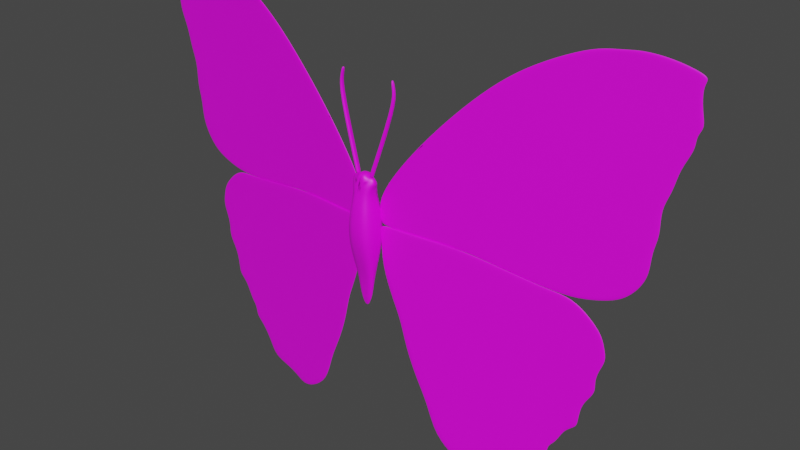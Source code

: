 # Source: Butterfly.blend  (saved by Blender 2.93.20; exported with 4.5.12 LTS)
import bpy
from mathutils import Matrix  # noqa: F401  (used for matrix-valued properties, if any)

bpy.ops.wm.read_factory_settings(use_empty=True)
scene = bpy.context.scene
scene.name = 'Scene'

# ---- collections
col_collection = bpy.data.collections.new('Collection'); scene.collection.children.link(col_collection)

# ---- images (referenced by path relative to the original .blend; pixels are not part of the script)
import os
ASSET_DIR = os.environ.get("B2B_ASSET_DIR", "")  # directory of the original .blend (textures are referenced by path, not embedded)
HERE = os.path.dirname(os.path.abspath(__file__))  # packed textures are extracted next to this script under _unpacked/

def load_image(name, relpath, width, height, colorspace="sRGB"):
    """Load a texture the original file referenced (path relative to the .blend, or extracted next to this script)."""
    p = next((c for c in (os.path.join(HERE, relpath), os.path.join(ASSET_DIR, relpath)) if relpath and os.path.exists(c)), "")
    if p:
        img = bpy.data.images.load(p, check_existing=True)
        img.name = name
    else:  # same state as the original file: an image datablock whose file is absent (Cycles renders it pink)
        img = bpy.data.images.new(name, width, height)
        img.source = "FILE"
        img.filepath = "//" + (relpath or name)
    img.colorspace_settings.name = colorspace
    return img
img_butterfly_jpg = load_image('butterfly.jpg', 'butterfly.jpg', 1024, 1024, 'sRGB')

# ---- materials (node trees are filled in below, after node groups)
mat_bf = bpy.data.materials.new('BF')
mat_bf.use_transparent_shadow = False

# ---- material node trees
mat_bf.use_nodes = True; mat_bf.node_tree.nodes.clear()
_N = mat_bf.node_tree.nodes; _L = mat_bf.node_tree.links
n0 = _N.new('ShaderNodeBsdfPrincipled'); n0.name = 'Principled BSDF'; n0.location = (10, 300)
n0.distribution = 'GGX'
n0.subsurface_method = 'BURLEY'
n0.inputs[3].default_value = 1.45
n0.inputs[27].default_value = (0.0, 0.0, 0.0, 1.0)
n0.inputs[28].default_value = 1.0
n1 = _N.new('ShaderNodeOutputMaterial'); n1.name = 'Material Output'; n1.location = (300, 300)
n2 = _N.new('ShaderNodeTexImage'); n2.name = 'Image Texture'; n2.location = (-280, 280)
n2.image = img_butterfly_jpg
_L.new(n0.outputs[0], n1.inputs[0])
_L.new(n2.outputs[0], n0.inputs[0])
n1.is_active_output = True

# ---- world
world_world = bpy.data.worlds.new('World'); scene.world = world_world
world_world.use_nodes = True; world_world.node_tree.nodes.clear()
_N = world_world.node_tree.nodes; _L = world_world.node_tree.links
n0 = _N.new('ShaderNodeOutputWorld'); n0.name = 'World Output'; n0.location = (300, 300)
n1 = _N.new('ShaderNodeBackground'); n1.name = 'Background'; n1.location = (10, 300)
n1.inputs[0].default_value = (0.05088, 0.05088, 0.05088, 1.0)
_L.new(n1.outputs[0], n0.inputs[0])
n0.is_active_output = True
world_world.color = (0.05088, 0.05088, 0.05088)
world_world.use_sun_shadow = False
world_world.sun_shadow_jitter_overblur = 0.0

# ---- meshes
me_plane = bpy.data.meshes.new('Plane')
me_plane.from_pydata([(-0.07419, 0.2813, -0.08669), (-0.09209, 0.3817, -0.08854), (-0.1977, 0.5667, -0.1011), (-0.4175, 0.85, -0.1275), (-0.683, 1.136, -0.1598), (-0.9477, 1.385, -0.192), (-1.193, 1.563, -0.2222), (-1.477, 1.704, -0.2572), (-1.671, 1.776, -0.2813), (-1.838, 1.788, -0.3023), (-1.937, 1.806, -0.3146), (-2.129, 1.791, -0.3388), (-2.333, 1.73, -0.3647), (-2.348, 1.696, -0.3667), (-2.317, 1.649, -0.363), (-2.335, 1.5, -0.3658), (-2.364, 1.401, -0.3699), (-2.314, 1.345, -0.3639), (-2.326, 1.255, -0.3657), (-2.243, 1.11, -0.3558), (-2.218, 0.9429, -0.3534), (-2.154, 0.8206, -0.3458), (-2.176, 0.6275, -0.3494), (-2.132, 0.5154, -0.3443), (-2.135, 0.3369, -0.3454), (-2.08, 0.2285, -0.3389), (-2.033, 0.1659, -0.3333), (-1.953, 0.09164, -0.3235), (-1.801, 0.04007, -0.3046), (-1.614, 0.004253, -0.2813), (-1.394, 0.02037, -0.2535), (-0.9589, 0.09135, -0.1986), (-0.8191, 0.1137, -0.181), (-0.6212, 0.1214, -0.1561), (-0.3739, 0.116, -0.125), (-0.2374, 0.126, -0.1078), (-0.143, 0.1386, -0.09591), (-0.07317, 0.1506, -0.08709), (-0.2206, 0.2994, -0.105), (-0.2718, 0.4454, -0.1109), (-0.3797, 0.6311, -0.1237), (-0.5585, 0.8625, -0.1452), (-0.7814, 1.12, -0.1722), (-1.023, 1.344, -0.2017), (-1.274, 1.529, -0.2324), (-1.494, 1.655, -0.2596), (-1.695, 1.727, -0.2846), (-1.794, 1.768, -0.2968), (-1.896, 1.755, -0.3097), (-2.055, 1.736, -0.3298), (-2.181, 1.714, -0.3457), (-2.266, 1.671, -0.3565), (-2.282, 1.58, -0.3589), (-2.287, 1.483, -0.3599), (-2.301, 1.41, -0.362), (-2.295, 1.36, -0.3614), (-2.237, 1.265, -0.3545), (-2.206, 1.139, -0.3511), (-2.134, 0.9992, -0.3426), (-2.113, 0.8273, -0.3406), (-2.063, 0.6868, -0.3349), (-2.057, 0.5077, -0.335), (-2.013, 0.3789, -0.3298), (-1.984, 0.2602, -0.3267), (-1.923, 0.1694, -0.3194), (-1.832, 0.1113, -0.3082), (-1.774, 0.07146, -0.3011), (-1.651, 0.07038, -0.2856), (-1.355, 0.08423, -0.2484), (-1.133, 0.1119, -0.2204), (-0.8489, 0.1552, -0.1845), (-0.6387, 0.1607, -0.1581), (-0.4386, 0.1585, -0.133), (-0.2891, 0.1443, -0.1142), (-0.271, 0.1652, -0.1119), (-0.2354, 0.2309, -0.1071), (-1.797, 1.707, -0.2974), (-1.602, 1.633, -0.2732), (-1.408, 1.517, -0.2493), (-1.17, 1.34, -0.2202), (-0.9568, 1.126, -0.1942), (-0.7454, 0.8839, -0.1686), (-0.5883, 0.6608, -0.1498), (-0.481, 0.4815, -0.137), (-0.4333, 0.3388, -0.1316), (-0.4301, 0.2616, -0.1315), (-0.4436, 0.1912, -0.1335), (-1.966, 1.695, -0.3187), (-1.786, 1.626, -0.2964), (-1.616, 1.519, -0.2754), (-1.394, 1.351, -0.2483), (-1.208, 1.148, -0.2256), (-1.013, 0.9173, -0.2021), (-0.8757, 0.6993, -0.1857), (-0.7669, 0.5181, -0.1728), (-0.7128, 0.3708, -0.1666), (-0.6842, 0.2806, -0.1633), (-0.6622, 0.1998, -0.1609), (-2.108, 1.672, -0.3367), (-1.949, 1.614, -0.3169), (-1.813, 1.507, -0.3002), (-1.613, 1.353, -0.2757), (-1.458, 1.154, -0.257), (-1.28, 0.9375, -0.2355), (-1.163, 0.715, -0.2217), (-1.05, 0.5344, -0.2082), (-0.9874, 0.378, -0.201), (-0.9364, 0.2811, -0.195), (-0.8819, 0.1967, -0.1885), (-2.199, 1.615, -0.3483), (-2.077, 1.568, -0.3332), (-1.967, 1.444, -0.3198), (-1.811, 1.307, -0.3008), (-1.685, 1.096, -0.2858), (-1.554, 0.9101, -0.2701), (-1.456, 0.674, -0.2588), (-1.368, 0.5099, -0.2484), (-1.305, 0.3442, -0.2411), (-1.248, 0.2479, -0.2342), (-1.177, 0.1684, -0.2258), (-2.231, 1.527, -0.3526), (-2.144, 1.468, -0.342), (-2.06, 1.345, -0.332), (-1.943, 1.211, -0.3177), (-1.851, 1.008, -0.307), (-1.755, 0.8417, -0.2956), (-1.683, 0.6163, -0.2875), (-1.611, 0.4643, -0.279), (-1.555, 0.3089, -0.2727), (-1.49, 0.2121, -0.2649), (-1.412, 0.1425, -0.2553), (-2.257, 1.432, -0.3564), (-2.186, 1.348, -0.3478), (-2.147, 1.225, -0.3433), (-2.059, 1.084, -0.3328), (-2.02, 0.9027, -0.3287), (-1.952, 0.7465, -0.3207), (-1.929, 0.5519, -0.3186), (-1.872, 0.4094, -0.3121), (-1.838, 0.2765, -0.3083), (-1.777, 0.1845, -0.301), (-1.694, 0.1219, -0.2909), (-0.1848, 0.1473, -0.08964), (-0.3112, 0.138, -0.1056), (-0.493, 0.1382, -0.1284), (-0.7771, 0.1343, -0.1641), (-1.16, 0.07199, -0.2125), (-1.444, 0.02818, -0.2483), (-1.628, 0.01718, -0.2715), (-1.765, -0.09238, -0.2892), (-1.859, -0.1999, -0.3014), (-1.885, -0.2989, -0.305), (-1.911, -0.3979, -0.3087), (-1.861, -0.4982, -0.3028), (-1.841, -0.5942, -0.3007), (-1.857, -0.6786, -0.3031), (-1.79, -0.7727, -0.295), (-1.754, -0.8568, -0.2908), (-1.744, -0.9802, -0.29), (-1.734, -1.029, -0.289), (-1.644, -1.084, -0.2779), (-1.585, -1.23, -0.2711), (-1.521, -1.278, -0.2632), (-1.434, -1.421, -0.2529), (-1.335, -1.57, -0.2411), (-1.291, -1.685, -0.2359), (-1.101, -1.702, -0.2121), (-0.976, -1.741, -0.1966), (-0.8982, -1.787, -0.187), (-0.776, -1.746, -0.1715), (-0.576, -1.581, -0.1457), (-0.5005, -1.292, -0.1351), (-0.4085, -1.112, -0.1228), (-0.3091, -0.8495, -0.1093), (-0.2654, -0.6239, -0.1029), (-0.1981, -0.4716, -0.0938), (-0.12, -0.2418, -0.08306), (-0.1037, -0.08553, -0.08038), (-0.0984, 0.05012, -0.07918), (-0.07649, 0.1499, -0.07603), (-0.2621, 0.047, -0.09976), (-0.3976, 0.06354, -0.1167), (-0.5856, 0.05104, -0.1404), (-0.854, 0.01156, -0.1743), (-1.189, -0.0376, -0.2166), (-1.428, -0.05506, -0.2466), (-1.6, -0.06685, -0.2682), (-1.727, -0.1263, -0.2845), (-1.817, -0.2344, -0.2962), (-1.852, -0.2854, -0.3009), (-1.827, -0.3566, -0.298), (-1.787, -0.471, -0.2934), (-1.769, -0.5785, -0.2916), (-1.758, -0.6783, -0.2906), (-1.706, -0.7556, -0.2844), (-1.67, -0.8423, -0.2802), (-1.662, -0.9286, -0.2795), (-1.65, -0.9725, -0.2782), (-1.603, -1.01, -0.2725), (-1.578, -1.12, -0.2698), (-1.517, -1.199, -0.2624), (-1.439, -1.34, -0.2532), (-1.319, -1.406, -0.2384), (-1.178, -1.533, -0.2211), (-1.048, -1.581, -0.205), (-0.9292, -1.63, -0.1903), (-0.8176, -1.627, -0.1763), (-0.7244, -1.576, -0.1643), (-0.6641, -1.543, -0.1566), (-0.6093, -1.428, -0.1493), (-0.4918, -1.145, -0.1334), (-0.4113, -0.9342, -0.1224), (-0.3189, -0.6592, -0.1097), (-0.2566, -0.4486, -0.1011), (-0.2037, -0.2418, -0.09358), (-0.1515, -0.0934, -0.08642), (-0.1646, -0.06488, -0.08796), (-0.2101, 0.001539, -0.09341), (-1.794, -0.3107, -0.2936), (-1.727, -0.2153, -0.2849), (-1.608, -0.1511, -0.2696), (-1.45, -0.1389, -0.2498), (-1.256, -0.1662, -0.2255), (-0.9603, -0.1401, -0.1882), (-0.6893, -0.1269, -0.1541), (-0.4974, -0.1209, -0.13), (-0.3605, -0.1467, -0.1129), (-0.2925, -0.1823, -0.1045), (-0.2339, -0.2312, -0.09733), (-1.76, -0.4277, -0.2899), (-1.724, -0.345, -0.285), (-1.639, -0.2943, -0.2741), (-1.491, -0.265, -0.2554), (-1.33, -0.3163, -0.2354), (-1.11, -0.3589, -0.2079), (-0.8409, -0.3712, -0.1742), (-0.6238, -0.3792, -0.1469), (-0.4691, -0.4111, -0.1276), (-0.3778, -0.4323, -0.1162), (-0.2982, -0.4527, -0.1063), (-1.729, -0.5415, -0.2864), (-1.696, -0.4611, -0.282), (-1.632, -0.4387, -0.2739), (-1.524, -0.4168, -0.2602), (-1.377, -0.4802, -0.2419), (-1.207, -0.5512, -0.2209), (-0.9891, -0.6208, -0.1938), (-0.7609, -0.6299, -0.1651), (-0.5801, -0.6676, -0.1426), (-0.4672, -0.6756, -0.1284), (-0.3684, -0.6695, -0.116), (-1.698, -0.6513, -0.2829), (-1.656, -0.5841, -0.2774), (-1.587, -0.5969, -0.2688), (-1.514, -0.6017, -0.2596), (-1.394, -0.7086, -0.245), (-1.261, -0.7838, -0.2285), (-1.066, -0.8974, -0.2045), (-0.8856, -0.9292, -0.182), (-0.701, -0.9682, -0.159), (-0.5863, -0.9675, -0.1446), (-0.4821, -0.9454, -0.1314), (-1.659, -0.7462, -0.2785), (-1.611, -0.7184, -0.2723), (-1.553, -0.7606, -0.2652), (-1.491, -0.7965, -0.2575), (-1.403, -0.9305, -0.2471), (-1.288, -1.01, -0.2328), (-1.101, -1.127, -0.2098), (-0.945, -1.17, -0.1904), (-0.7806, -1.214, -0.17), (-0.6646, -1.207, -0.1553), (-0.5682, -1.17, -0.1431), (-1.639, -0.8584, -0.2764), (-1.588, -0.8712, -0.2701), (-1.554, -0.963, -0.2661), (-1.497, -1.035, -0.2593), (-1.429, -1.188, -0.2514), (-1.307, -1.259, -0.2362), (-1.151, -1.387, -0.2171), (-1.007, -1.437, -0.1993), (-0.875, -1.491, -0.1829), (-0.7641, -1.487, -0.169), (-0.6725, -1.443, -0.1573), (-1.305, 0.05098, -0.2308), (-1.53, -1.373, -0.2647), (-1.309, -0.04635, -0.2317), (-1.478, -1.269, -0.2578), (-1.353, -0.1525, -0.2377), (-1.411, -0.2906, -0.2454), (-1.451, -0.4484, -0.2511), (-1.454, -0.655, -0.2523), (-1.447, -0.8633, -0.2523), (-1.463, -1.111, -0.2553)], [], [(6, 44, 45, 7), (33, 71, 72, 34), (20, 58, 59, 21), (7, 45, 46, 8), (34, 72, 73, 35), (21, 59, 60, 22), (8, 46, 47, 9), (35, 73, 74, 36), (22, 60, 61, 23), (9, 47, 48, 10), (36, 74, 75, 37), (23, 61, 62, 24), (10, 48, 49, 11), (0, 37, 75, 38), (24, 62, 63, 25), (11, 49, 50, 12), (25, 63, 64, 26), (12, 50, 51, 13), (26, 64, 65, 27), (13, 51, 52, 14), (0, 38, 39, 1), (27, 65, 66, 28), (14, 52, 53, 15), (1, 39, 40, 2), (28, 66, 67, 29), (15, 53, 54, 16), (2, 40, 41, 3), (29, 67, 68, 30), (16, 54, 55, 17), (3, 41, 42, 4), (30, 68, 69, 31), (17, 55, 56, 18), (4, 42, 43, 5), (31, 69, 70, 32), (18, 56, 57, 19), (5, 43, 44, 6), (32, 70, 71, 33), (19, 57, 58, 20), (47, 46, 76, 48), (48, 76, 87, 49), (49, 87, 98, 50), (50, 98, 109, 51), (51, 109, 120, 52), (52, 120, 131, 53), (53, 131, 55, 54), (46, 45, 77, 76), (76, 77, 88, 87), (87, 88, 99, 98), (98, 99, 110, 109), (109, 110, 121, 120), (120, 121, 132, 131), (131, 132, 56, 55), (45, 44, 78, 77), (77, 78, 89, 88), (88, 89, 100, 99), (99, 100, 111, 110), (110, 111, 122, 121), (121, 122, 133, 132), (132, 133, 57, 56), (44, 43, 79, 78), (78, 79, 90, 89), (89, 90, 101, 100), (100, 101, 112, 111), (111, 112, 123, 122), (122, 123, 134, 133), (133, 134, 58, 57), (43, 42, 80, 79), (79, 80, 91, 90), (90, 91, 102, 101), (101, 102, 113, 112), (112, 113, 124, 123), (123, 124, 135, 134), (134, 135, 59, 58), (42, 41, 81, 80), (80, 81, 92, 91), (91, 92, 103, 102), (102, 103, 114, 113), (113, 114, 125, 124), (124, 125, 136, 135), (135, 136, 60, 59), (41, 40, 82, 81), (81, 82, 93, 92), (92, 93, 104, 103), (103, 104, 115, 114), (114, 115, 126, 125), (125, 126, 137, 136), (136, 137, 61, 60), (40, 39, 83, 82), (82, 83, 94, 93), (93, 94, 105, 104), (104, 105, 116, 115), (115, 116, 127, 126), (126, 127, 138, 137), (137, 138, 62, 61), (39, 38, 84, 83), (83, 84, 95, 94), (94, 95, 106, 105), (105, 106, 117, 116), (116, 117, 128, 127), (127, 128, 139, 138), (138, 139, 63, 62), (38, 75, 85, 84), (84, 85, 96, 95), (95, 96, 107, 106), (106, 107, 118, 117), (117, 118, 129, 128), (128, 129, 140, 139), (139, 140, 64, 63), (75, 74, 86, 85), (85, 86, 97, 96), (96, 97, 108, 107), (107, 108, 119, 118), (118, 119, 130, 129), (129, 130, 141, 140), (140, 141, 65, 64), (74, 73, 72, 86), (86, 72, 71, 97), (97, 71, 70, 108), (108, 70, 69, 119), (119, 69, 68, 130), (130, 68, 67, 141), (141, 67, 66, 65), (148, 186, 187, 149), (175, 213, 214, 176), (285, 287, 201, 163), (149, 187, 188, 150), (176, 214, 215, 177), (163, 201, 202, 164), (150, 188, 189, 151), (177, 215, 216, 178), (164, 202, 203, 165), (151, 189, 190, 152), (178, 216, 217, 179), (165, 203, 204, 166), (152, 190, 191, 153), (142, 179, 217, 180), (166, 204, 205, 167), (153, 191, 192, 154), (167, 205, 206, 168), (154, 192, 193, 155), (168, 206, 207, 169), (155, 193, 194, 156), (142, 180, 181, 143), (169, 207, 208, 170), (156, 194, 195, 157), (143, 181, 182, 144), (170, 208, 209, 171), (157, 195, 196, 158), (144, 182, 183, 145), (171, 209, 210, 172), (158, 196, 197, 159), (145, 183, 184, 146), (172, 210, 211, 173), (159, 197, 198, 160), (284, 286, 185, 147), (173, 211, 212, 174), (160, 198, 199, 161), (147, 185, 186, 148), (174, 212, 213, 175), (161, 199, 200, 162), (189, 188, 218, 190), (190, 218, 229, 191), (191, 229, 240, 192), (192, 240, 251, 193), (193, 251, 262, 194), (194, 262, 273, 195), (195, 273, 197, 196), (188, 187, 219, 218), (218, 219, 230, 229), (229, 230, 241, 240), (240, 241, 252, 251), (251, 252, 263, 262), (262, 263, 274, 273), (273, 274, 198, 197), (187, 186, 220, 219), (219, 220, 231, 230), (230, 231, 242, 241), (241, 242, 253, 252), (252, 253, 264, 263), (263, 264, 275, 274), (274, 275, 199, 198), (186, 185, 221, 220), (220, 221, 232, 231), (231, 232, 243, 242), (242, 243, 254, 253), (253, 254, 265, 264), (264, 265, 276, 275), (275, 276, 200, 199), (286, 184, 222, 288), (288, 222, 233, 289), (289, 233, 244, 290), (290, 244, 255, 291), (291, 255, 266, 292), (292, 266, 277, 293), (293, 277, 201, 287), (184, 183, 223, 222), (222, 223, 234, 233), (233, 234, 245, 244), (244, 245, 256, 255), (255, 256, 267, 266), (266, 267, 278, 277), (277, 278, 202, 201), (183, 182, 224, 223), (223, 224, 235, 234), (234, 235, 246, 245), (245, 246, 257, 256), (256, 257, 268, 267), (267, 268, 279, 278), (278, 279, 203, 202), (182, 181, 225, 224), (224, 225, 236, 235), (235, 236, 247, 246), (246, 247, 258, 257), (257, 258, 269, 268), (268, 269, 280, 279), (279, 280, 204, 203), (181, 180, 226, 225), (225, 226, 237, 236), (236, 237, 248, 247), (247, 248, 259, 258), (258, 259, 270, 269), (269, 270, 281, 280), (280, 281, 205, 204), (180, 217, 227, 226), (226, 227, 238, 237), (237, 238, 249, 248), (248, 249, 260, 259), (259, 260, 271, 270), (270, 271, 282, 281), (281, 282, 206, 205), (217, 216, 228, 227), (227, 228, 239, 238), (238, 239, 250, 249), (249, 250, 261, 260), (260, 261, 272, 271), (271, 272, 283, 282), (282, 283, 207, 206), (216, 215, 214, 228), (228, 214, 213, 239), (239, 213, 212, 250), (250, 212, 211, 261), (261, 211, 210, 272), (272, 210, 209, 283), (283, 209, 208, 207), (276, 293, 287, 200), (265, 292, 293, 276), (254, 291, 292, 265), (243, 290, 291, 254), (232, 289, 290, 243), (221, 288, 289, 232), (185, 286, 288, 221), (146, 184, 286, 284), (162, 200, 287, 285)])
me_plane.polygons.foreach_set('use_smooth', [True] * 253)
_uv = me_plane.uv_layers.new(name='UVMap')
_uv.uv.foreach_set('vector', [0.7153, 0.8894, 0.7315, 0.8813, 0.7754, 0.9135, 0.7718, 0.9256, 0.6092, 0.5435, 0.6124, 0.5526, 0.5742, 0.5521, 0.5621, 0.5423, 0.9215, 0.7405, 0.9046, 0.7541, 0.9001, 0.7122, 0.9084, 0.7106, 0.7718, 0.9256, 0.7754, 0.9135, 0.8159, 0.9325, 0.811, 0.9445, 0.5621, 0.5423, 0.5742, 0.5521, 0.5459, 0.5489, 0.5362, 0.5446, 0.9084, 0.7106, 0.9001, 0.7122, 0.89, 0.6781, 0.9127, 0.664, 0.811, 0.9445, 0.8159, 0.9325, 0.8359, 0.943, 0.8449, 0.9485, 0.5362, 0.5446, 0.5459, 0.5489, 0.5423, 0.5537, 0.5183, 0.5475, 0.9127, 0.664, 0.89, 0.6781, 0.8888, 0.6351, 0.9037, 0.637, 0.8449, 0.9485, 0.8359, 0.943, 0.8568, 0.9405, 0.865, 0.9533, 0.5183, 0.5475, 0.5423, 0.5537, 0.5352, 0.5688, 0.505, 0.5503, 0.9037, 0.637, 0.8888, 0.6351, 0.8798, 0.6044, 0.9041, 0.5944, 0.865, 0.9533, 0.8568, 0.9405, 0.8892, 0.9365, 0.9044, 0.9507, 0.5043, 0.5805, 0.505, 0.5503, 0.5352, 0.5688, 0.5319, 0.5847, 0.9041, 0.5944, 0.8798, 0.6044, 0.8741, 0.5762, 0.8931, 0.5687, 0.9044, 0.9507, 0.8892, 0.9365, 0.915, 0.9315, 0.9462, 0.9363, 0.8931, 0.5687, 0.8741, 0.5762, 0.8619, 0.5547, 0.8838, 0.5539, 0.9462, 0.9363, 0.915, 0.9315, 0.9323, 0.9212, 0.9492, 0.9279, 0.8838, 0.5539, 0.8619, 0.5547, 0.844, 0.541, 0.8679, 0.5364, 0.9492, 0.9279, 0.9323, 0.9212, 0.9356, 0.8982, 0.9428, 0.9159, 0.5043, 0.5805, 0.5319, 0.5847, 0.5407, 0.6187, 0.507, 0.6037, 0.8679, 0.5364, 0.844, 0.541, 0.8327, 0.5317, 0.838, 0.5243, 0.9428, 0.9159, 0.9356, 0.8982, 0.9364, 0.874, 0.9462, 0.8786, 0.507, 0.6037, 0.5407, 0.6187, 0.5602, 0.6624, 0.5258, 0.647, 0.838, 0.5243, 0.8327, 0.5317, 0.8085, 0.5315, 0.8011, 0.5179, 0.9462, 0.8786, 0.9364, 0.874, 0.9392, 0.8558, 0.952, 0.8539, 0.5258, 0.647, 0.5602, 0.6624, 0.5934, 0.7175, 0.5663, 0.7142, 0.8011, 0.5179, 0.8085, 0.5315, 0.7507, 0.5348, 0.7584, 0.5199, 0.952, 0.8539, 0.9392, 0.8558, 0.9378, 0.8435, 0.9417, 0.8399, 0.5663, 0.7142, 0.5934, 0.7175, 0.6356, 0.7796, 0.6163, 0.7833, 0.7584, 0.5199, 0.7507, 0.5348, 0.7077, 0.5413, 0.6741, 0.5365, 0.9417, 0.8399, 0.9378, 0.8435, 0.9258, 0.8198, 0.944, 0.8176, 0.6163, 0.7833, 0.6356, 0.7796, 0.6823, 0.8348, 0.6672, 0.8446, 0.6741, 0.5365, 0.7077, 0.5413, 0.6527, 0.5514, 0.6471, 0.5417, 0.944, 0.8176, 0.9258, 0.8198, 0.9194, 0.7886, 0.9267, 0.7816, 0.6672, 0.8446, 0.6823, 0.8348, 0.7315, 0.8813, 0.7153, 0.8894, 0.6471, 0.5417, 0.6527, 0.5514, 0.6124, 0.5526, 0.6092, 0.5435, 0.9267, 0.7816, 0.9194, 0.7886, 0.9046, 0.7541, 0.9215, 0.7405, 0.8359, 0.943, 0.8159, 0.9325, 0.8365, 0.9278, 0.8568, 0.9405, 0.8568, 0.9405, 0.8365, 0.9278, 0.8709, 0.9258, 0.8892, 0.9365, 0.8892, 0.9365, 0.8709, 0.9258, 0.9, 0.9207, 0.915, 0.9315, 0.915, 0.9315, 0.9, 0.9207, 0.9185, 0.9067, 0.9323, 0.9212, 0.9323, 0.9212, 0.9185, 0.9067, 0.9249, 0.8849, 0.9356, 0.8982, 0.9356, 0.8982, 0.9249, 0.8849, 0.9302, 0.8613, 0.9364, 0.874, 0.9364, 0.874, 0.9302, 0.8613, 0.9378, 0.8435, 0.9392, 0.8558, 0.8159, 0.9325, 0.7754, 0.9135, 0.7971, 0.9086, 0.8365, 0.9278, 0.8365, 0.9278, 0.7971, 0.9086, 0.8344, 0.9076, 0.8709, 0.9258, 0.8709, 0.9258, 0.8344, 0.9076, 0.8675, 0.9054, 0.9, 0.9207, 0.9, 0.9207, 0.8675, 0.9054, 0.8936, 0.8945, 0.9185, 0.9067, 0.9185, 0.9067, 0.8936, 0.8945, 0.9071, 0.8697, 0.9249, 0.8849, 0.9249, 0.8849, 0.9071, 0.8697, 0.9156, 0.8401, 0.9302, 0.8613, 0.9302, 0.8613, 0.9156, 0.8401, 0.9258, 0.8198, 0.9378, 0.8435, 0.7754, 0.9135, 0.7315, 0.8813, 0.7583, 0.8788, 0.7971, 0.9086, 0.7971, 0.9086, 0.7583, 0.8788, 0.8001, 0.8802, 0.8344, 0.9076, 0.8344, 0.9076, 0.8001, 0.8802, 0.8398, 0.8781, 0.8675, 0.9054, 0.8675, 0.9054, 0.8398, 0.8781, 0.871, 0.8631, 0.8936, 0.8945, 0.8936, 0.8945, 0.871, 0.8631, 0.89, 0.8389, 0.9071, 0.8697, 0.9071, 0.8697, 0.89, 0.8389, 0.9074, 0.8096, 0.9156, 0.8401, 0.9156, 0.8401, 0.9074, 0.8096, 0.9194, 0.7886, 0.9258, 0.8198, 0.7315, 0.8813, 0.6823, 0.8348, 0.7114, 0.8343, 0.7583, 0.8788, 0.7583, 0.8788, 0.7114, 0.8343, 0.7559, 0.8378, 0.8001, 0.8802, 0.8001, 0.8802, 0.7559, 0.8378, 0.7997, 0.8393, 0.8398, 0.8781, 0.8398, 0.8781, 0.7997, 0.8393, 0.8396, 0.8286, 0.871, 0.8631, 0.871, 0.8631, 0.8396, 0.8286, 0.8661, 0.8054, 0.89, 0.8389, 0.89, 0.8389, 0.8661, 0.8054, 0.8895, 0.7747, 0.9074, 0.8096, 0.9074, 0.8096, 0.8895, 0.7747, 0.9046, 0.7541, 0.9194, 0.7886, 0.6823, 0.8348, 0.6356, 0.7796, 0.6699, 0.7818, 0.7114, 0.8343, 0.7114, 0.8343, 0.6699, 0.7818, 0.7193, 0.7879, 0.7559, 0.8378, 0.7559, 0.8378, 0.7193, 0.7879, 0.7689, 0.7901, 0.7997, 0.8393, 0.7997, 0.8393, 0.7689, 0.7901, 0.8144, 0.7766, 0.8396, 0.8286, 0.8396, 0.8286, 0.8144, 0.7766, 0.8477, 0.7556, 0.8661, 0.8054, 0.8661, 0.8054, 0.8477, 0.7556, 0.8815, 0.7303, 0.8895, 0.7747, 0.8895, 0.7747, 0.8815, 0.7303, 0.9001, 0.7122, 0.9046, 0.7541, 0.6356, 0.7796, 0.5934, 0.7175, 0.6296, 0.723, 0.6699, 0.7818, 0.6699, 0.7818, 0.6296, 0.723, 0.6817, 0.7315, 0.7193, 0.7879, 0.7193, 0.7879, 0.6817, 0.7315, 0.7341, 0.737, 0.7689, 0.7901, 0.7689, 0.7901, 0.7341, 0.737, 0.7885, 0.731, 0.8144, 0.7766, 0.8144, 0.7766, 0.7885, 0.731, 0.8285, 0.7149, 0.8477, 0.7556, 0.8477, 0.7556, 0.8285, 0.7149, 0.8678, 0.6923, 0.8815, 0.7303, 0.8815, 0.7303, 0.8678, 0.6923, 0.89, 0.6781, 0.9001, 0.7122, 0.5934, 0.7175, 0.5602, 0.6624, 0.6002, 0.6697, 0.6296, 0.723, 0.6296, 0.723, 0.6002, 0.6697, 0.6557, 0.6792, 0.6817, 0.7315, 0.6817, 0.7315, 0.6557, 0.6792, 0.7117, 0.6834, 0.7341, 0.737, 0.7341, 0.737, 0.7117, 0.6834, 0.7695, 0.6741, 0.7885, 0.731, 0.7885, 0.731, 0.7695, 0.6741, 0.8145, 0.6606, 0.8285, 0.7149, 0.8285, 0.7149, 0.8145, 0.6606, 0.8632, 0.6456, 0.8678, 0.6923, 0.8678, 0.6923, 0.8632, 0.6456, 0.8888, 0.6351, 0.89, 0.6781, 0.5602, 0.6624, 0.5407, 0.6187, 0.5805, 0.6273, 0.6002, 0.6697, 0.6002, 0.6697, 0.5805, 0.6273, 0.6354, 0.6362, 0.6557, 0.6792, 0.6557, 0.6792, 0.6354, 0.6362, 0.6902, 0.6404, 0.7117, 0.6834, 0.7117, 0.6834, 0.6902, 0.6404, 0.7525, 0.6349, 0.7695, 0.6741, 0.7695, 0.6741, 0.7525, 0.6349, 0.8003, 0.6243, 0.8145, 0.6606, 0.8145, 0.6606, 0.8003, 0.6243, 0.852, 0.6115, 0.8632, 0.6456, 0.8632, 0.6456, 0.852, 0.6115, 0.8798, 0.6044, 0.8888, 0.6351, 0.5407, 0.6187, 0.5319, 0.5847, 0.5722, 0.594, 0.5805, 0.6273, 0.5805, 0.6273, 0.5722, 0.594, 0.6256, 0.6016, 0.6354, 0.6362, 0.6354, 0.6362, 0.6256, 0.6016, 0.6786, 0.6035, 0.6902, 0.6404, 0.6902, 0.6404, 0.6786, 0.6035, 0.7404, 0.5957, 0.7525, 0.6349, 0.7525, 0.6349, 0.7404, 0.5957, 0.7895, 0.5875, 0.8003, 0.6243, 0.8003, 0.6243, 0.7895, 0.5875, 0.8452, 0.58, 0.852, 0.6115, 0.852, 0.6115, 0.8452, 0.58, 0.8741, 0.5762, 0.8798, 0.6044, 0.5319, 0.5847, 0.5352, 0.5688, 0.572, 0.576, 0.5722, 0.594, 0.5722, 0.594, 0.572, 0.576, 0.6205, 0.5805, 0.6256, 0.6016, 0.6256, 0.6016, 0.6205, 0.5805, 0.6691, 0.5807, 0.6786, 0.6035, 0.6786, 0.6035, 0.6691, 0.5807, 0.7295, 0.5731, 0.7404, 0.5957, 0.7404, 0.5957, 0.7295, 0.5731, 0.7769, 0.5647, 0.7895, 0.5875, 0.7895, 0.5875, 0.7769, 0.5647, 0.8332, 0.5583, 0.8452, 0.58, 0.8452, 0.58, 0.8332, 0.5583, 0.8619, 0.5547, 0.8741, 0.5762, 0.5352, 0.5688, 0.5423, 0.5537, 0.575, 0.5597, 0.572, 0.576, 0.572, 0.576, 0.575, 0.5597, 0.6167, 0.5617, 0.6205, 0.5805, 0.6205, 0.5805, 0.6167, 0.5617, 0.6589, 0.561, 0.6691, 0.5807, 0.6691, 0.5807, 0.6589, 0.561, 0.7161, 0.5545, 0.7295, 0.5731, 0.7295, 0.5731, 0.7161, 0.5545, 0.7617, 0.5484, 0.7769, 0.5647, 0.7769, 0.5647, 0.7617, 0.5484, 0.8169, 0.5435, 0.8332, 0.5583, 0.8332, 0.5583, 0.8169, 0.5435, 0.844, 0.541, 0.8619, 0.5547, 0.5423, 0.5537, 0.5459, 0.5489, 0.5742, 0.5521, 0.575, 0.5597, 0.575, 0.5597, 0.5742, 0.5521, 0.6124, 0.5526, 0.6167, 0.5617, 0.6167, 0.5617, 0.6124, 0.5526, 0.6527, 0.5514, 0.6589, 0.561, 0.6589, 0.561, 0.6527, 0.5514, 0.7077, 0.5413, 0.7161, 0.5545, 0.7161, 0.5545, 0.7077, 0.5413, 0.7507, 0.5348, 0.7617, 0.5484, 0.7617, 0.5484, 0.7507, 0.5348, 0.8085, 0.5315, 0.8169, 0.5435, 0.8169, 0.5435, 0.8085, 0.5315, 0.8327, 0.5317, 0.844, 0.541, 0.8059, 0.503, 0.803, 0.4884, 0.8289, 0.4739, 0.8366, 0.4821, 0.5266, 0.3939, 0.5379, 0.3992, 0.5262, 0.4479, 0.5099, 0.448, 0.7907, 0.1813, 0.7804, 0.2053, 0.7728, 0.1891, 0.772, 0.1706, 0.8366, 0.4821, 0.8289, 0.4739, 0.8471, 0.4478, 0.8557, 0.4561, 0.5099, 0.448, 0.5262, 0.4479, 0.5151, 0.483, 0.5057, 0.4849, 0.772, 0.1706, 0.7728, 0.1891, 0.7494, 0.1745, 0.7528, 0.137, 0.8557, 0.4561, 0.8471, 0.4478, 0.8544, 0.4355, 0.861, 0.4322, 0.5057, 0.4849, 0.5151, 0.483, 0.5175, 0.4898, 0.5037, 0.5171, 0.7528, 0.137, 0.7494, 0.1745, 0.7221, 0.1464, 0.7444, 0.1114, 0.861, 0.4322, 0.8544, 0.4355, 0.8492, 0.4184, 0.8663, 0.4084, 0.5037, 0.5171, 0.5175, 0.4898, 0.5259, 0.5055, 0.4982, 0.5403, 0.7444, 0.1114, 0.7221, 0.1464, 0.6969, 0.1361, 0.7075, 0.1086, 0.8663, 0.4084, 0.8492, 0.4184, 0.8411, 0.3912, 0.8561, 0.3846, 0.5206, 0.538, 0.4982, 0.5403, 0.5259, 0.5055, 0.5358, 0.5163, 0.7075, 0.1086, 0.6969, 0.1361, 0.6741, 0.1256, 0.6835, 0.1003, 0.8561, 0.3846, 0.8411, 0.3912, 0.8377, 0.3657, 0.8521, 0.3618, 0.6835, 0.1003, 0.6741, 0.1256, 0.6526, 0.1267, 0.6687, 0.09037, 0.8521, 0.3618, 0.8377, 0.3657, 0.8354, 0.3421, 0.8554, 0.3418, 0.6687, 0.09037, 0.6526, 0.1267, 0.6344, 0.1388, 0.645, 0.1003, 0.8554, 0.3418, 0.8354, 0.3421, 0.8251, 0.324, 0.842, 0.3197, 0.5206, 0.538, 0.5358, 0.5163, 0.5624, 0.5202, 0.5449, 0.5396, 0.645, 0.1003, 0.6344, 0.1388, 0.6226, 0.1465, 0.6059, 0.1384, 0.842, 0.3197, 0.8251, 0.324, 0.8179, 0.3037, 0.8347, 0.3001, 0.5449, 0.5396, 0.5624, 0.5202, 0.5996, 0.5172, 0.5816, 0.5353, 0.6059, 0.1384, 0.6226, 0.1465, 0.6115, 0.1727, 0.5899, 0.2041, 0.8347, 0.3001, 0.8179, 0.3037, 0.8163, 0.2836, 0.8328, 0.2712, 0.5816, 0.5353, 0.5996, 0.5172, 0.6531, 0.5076, 0.6376, 0.5353, 0.5899, 0.2041, 0.6115, 0.1727, 0.5875, 0.2374, 0.5712, 0.2454, 0.8328, 0.2712, 0.8163, 0.2836, 0.814, 0.2734, 0.8308, 0.2599, 0.6376, 0.5353, 0.6531, 0.5076, 0.7203, 0.4957, 0.7139, 0.5177, 0.5712, 0.2454, 0.5875, 0.2374, 0.5708, 0.2862, 0.5505, 0.306, 0.8308, 0.2599, 0.814, 0.2734, 0.8048, 0.2647, 0.813, 0.2475, 0.7425, 0.5126, 0.7443, 0.4935, 0.7683, 0.4913, 0.771, 0.5076, 0.5505, 0.306, 0.5708, 0.2862, 0.5513, 0.35, 0.5407, 0.3583, 0.813, 0.2475, 0.8048, 0.2647, 0.7999, 0.2393, 0.8015, 0.2139, 0.771, 0.5076, 0.7683, 0.4913, 0.803, 0.4884, 0.8059, 0.503, 0.5407, 0.3583, 0.5513, 0.35, 0.5379, 0.3992, 0.5266, 0.3939, 0.8015, 0.2139, 0.7999, 0.2393, 0.7879, 0.2214, 0.7889, 0.2031, 0.8544, 0.4355, 0.8471, 0.4478, 0.8425, 0.4295, 0.8492, 0.4184, 0.8492, 0.4184, 0.8425, 0.4295, 0.8358, 0.4016, 0.8411, 0.3912, 0.8411, 0.3912, 0.8358, 0.4016, 0.8296, 0.3746, 0.8377, 0.3657, 0.8377, 0.3657, 0.8296, 0.3746, 0.8233, 0.3486, 0.8354, 0.3421, 0.8354, 0.3421, 0.8233, 0.3486, 0.8158, 0.3263, 0.8251, 0.324, 0.8251, 0.324, 0.8158, 0.3263, 0.8118, 0.3001, 0.8179, 0.3037, 0.8179, 0.3037, 0.8118, 0.3001, 0.814, 0.2734, 0.8163, 0.2836, 0.8471, 0.4478, 0.8289, 0.4739, 0.8289, 0.4525, 0.8425, 0.4295, 0.8425, 0.4295, 0.8289, 0.4525, 0.8285, 0.4214, 0.8358, 0.4016, 0.8358, 0.4016, 0.8285, 0.4214, 0.8229, 0.3937, 0.8296, 0.3746, 0.8296, 0.3746, 0.8229, 0.3937, 0.8149, 0.3646, 0.8233, 0.3486, 0.8233, 0.3486, 0.8149, 0.3646, 0.806, 0.333, 0.8158, 0.3263, 0.8158, 0.3263, 0.806, 0.333, 0.8017, 0.2972, 0.8118, 0.3001, 0.8118, 0.3001, 0.8017, 0.2972, 0.8048, 0.2647, 0.814, 0.2734, 0.8289, 0.4739, 0.803, 0.4884, 0.8048, 0.4681, 0.8289, 0.4525, 0.8289, 0.4525, 0.8048, 0.4681, 0.8111, 0.4336, 0.8285, 0.4214, 0.8285, 0.4214, 0.8111, 0.4336, 0.81, 0.3992, 0.8229, 0.3937, 0.8229, 0.3937, 0.81, 0.3992, 0.8011, 0.3617, 0.8149, 0.3646, 0.8149, 0.3646, 0.8011, 0.3617, 0.7945, 0.3232, 0.806, 0.333, 0.806, 0.333, 0.7945, 0.3232, 0.7949, 0.2759, 0.8017, 0.2972, 0.8017, 0.2972, 0.7949, 0.2759, 0.7999, 0.2393, 0.8048, 0.2647, 0.803, 0.4884, 0.7683, 0.4913, 0.7729, 0.4711, 0.8048, 0.4681, 0.8048, 0.4681, 0.7729, 0.4711, 0.7814, 0.4409, 0.8111, 0.4336, 0.8111, 0.4336, 0.7814, 0.4409, 0.7882, 0.4046, 0.81, 0.3992, 0.81, 0.3992, 0.7882, 0.4046, 0.7864, 0.3607, 0.8011, 0.3617, 0.8011, 0.3617, 0.7864, 0.3607, 0.7821, 0.315, 0.7945, 0.3232, 0.7945, 0.3232, 0.7821, 0.315, 0.7838, 0.2594, 0.7949, 0.2759, 0.7949, 0.2759, 0.7838, 0.2594, 0.7879, 0.2214, 0.7999, 0.2393, 0.7443, 0.4935, 0.7203, 0.4957, 0.734, 0.4647, 0.7535, 0.4679, 0.7535, 0.4679, 0.734, 0.4647, 0.7491, 0.4288, 0.7653, 0.4348, 0.7653, 0.4348, 0.7491, 0.4288, 0.7588, 0.3898, 0.7736, 0.3972, 0.7736, 0.3972, 0.7588, 0.3898, 0.7627, 0.3359, 0.7746, 0.3483, 0.7746, 0.3483, 0.7627, 0.3359, 0.765, 0.2839, 0.7736, 0.2995, 0.7736, 0.2995, 0.765, 0.2839, 0.7706, 0.2242, 0.7772, 0.2418, 0.7772, 0.2418, 0.7706, 0.2242, 0.7728, 0.1891, 0.7804, 0.2053, 0.7203, 0.4957, 0.6531, 0.5076, 0.6748, 0.4713, 0.734, 0.4647, 0.734, 0.4647, 0.6748, 0.4713, 0.7054, 0.419, 0.7491, 0.4288, 0.7491, 0.4288, 0.7054, 0.419, 0.7252, 0.3733, 0.7588, 0.3898, 0.7588, 0.3898, 0.7252, 0.3733, 0.7364, 0.3186, 0.7627, 0.3359, 0.7627, 0.3359, 0.7364, 0.3186, 0.7423, 0.2659, 0.765, 0.2839, 0.765, 0.2839, 0.7423, 0.2659, 0.7466, 0.2083, 0.7706, 0.2242, 0.7706, 0.2242, 0.7466, 0.2083, 0.7494, 0.1745, 0.7728, 0.1891, 0.6531, 0.5076, 0.5996, 0.5172, 0.621, 0.4746, 0.6748, 0.4713, 0.6748, 0.4713, 0.621, 0.4746, 0.652, 0.4165, 0.7054, 0.419, 0.7054, 0.419, 0.652, 0.4165, 0.6822, 0.3574, 0.7252, 0.3733, 0.7252, 0.3733, 0.6822, 0.3574, 0.6983, 0.2927, 0.7364, 0.3186, 0.7364, 0.3186, 0.6983, 0.2927, 0.7058, 0.2394, 0.7423, 0.2659, 0.7423, 0.2659, 0.7058, 0.2394, 0.7163, 0.1796, 0.7466, 0.2083, 0.7466, 0.2083, 0.7163, 0.1796, 0.7221, 0.1464, 0.7494, 0.1745, 0.5996, 0.5172, 0.5624, 0.5202, 0.5831, 0.4762, 0.621, 0.4746, 0.621, 0.4746, 0.5831, 0.4762, 0.6093, 0.4149, 0.652, 0.4165, 0.652, 0.4165, 0.6093, 0.4149, 0.6374, 0.3558, 0.6822, 0.3574, 0.6822, 0.3574, 0.6374, 0.3558, 0.663, 0.2858, 0.6983, 0.2927, 0.6983, 0.2927, 0.663, 0.2858, 0.6755, 0.2302, 0.7058, 0.2394, 0.7058, 0.2394, 0.6755, 0.2302, 0.6886, 0.1689, 0.7163, 0.1796, 0.7163, 0.1796, 0.6886, 0.1689, 0.6969, 0.1361, 0.7221, 0.1464, 0.5624, 0.5202, 0.5358, 0.5163, 0.5563, 0.4702, 0.5831, 0.4762, 0.5831, 0.4762, 0.5563, 0.4702, 0.5791, 0.4077, 0.6093, 0.4149, 0.6093, 0.4149, 0.5791, 0.4077, 0.6022, 0.3474, 0.6374, 0.3558, 0.6374, 0.3558, 0.6022, 0.3474, 0.6272, 0.2774, 0.663, 0.2858, 0.663, 0.2858, 0.6272, 0.2774, 0.6437, 0.2207, 0.6755, 0.2302, 0.6755, 0.2302, 0.6437, 0.2207, 0.6631, 0.1573, 0.6886, 0.1689, 0.6886, 0.1689, 0.6631, 0.1573, 0.6741, 0.1256, 0.6969, 0.1361, 0.5358, 0.5163, 0.5259, 0.5055, 0.5432, 0.4618, 0.5563, 0.4702, 0.5563, 0.4702, 0.5432, 0.4618, 0.5614, 0.4028, 0.5791, 0.4077, 0.5791, 0.4077, 0.5614, 0.4028, 0.5802, 0.3458, 0.6022, 0.3474, 0.6022, 0.3474, 0.5802, 0.3458, 0.6048, 0.2779, 0.6272, 0.2774, 0.6272, 0.2774, 0.6048, 0.2779, 0.6212, 0.2227, 0.6437, 0.2207, 0.6437, 0.2207, 0.6212, 0.2227, 0.6417, 0.1586, 0.6631, 0.1573, 0.6631, 0.1573, 0.6417, 0.1586, 0.6526, 0.1267, 0.6741, 0.1256, 0.5259, 0.5055, 0.5175, 0.4898, 0.5321, 0.4504, 0.5432, 0.4618, 0.5432, 0.4618, 0.5321, 0.4504, 0.546, 0.3982, 0.5614, 0.4028, 0.5614, 0.4028, 0.546, 0.3982, 0.5609, 0.3475, 0.5802, 0.3458, 0.5802, 0.3458, 0.5609, 0.3475, 0.5845, 0.2833, 0.6048, 0.2779, 0.6048, 0.2779, 0.5845, 0.2833, 0.6023, 0.2316, 0.6212, 0.2227, 0.6212, 0.2227, 0.6023, 0.2316, 0.6238, 0.1689, 0.6417, 0.1586, 0.6417, 0.1586, 0.6238, 0.1689, 0.6344, 0.1388, 0.6526, 0.1267, 0.5175, 0.4898, 0.5151, 0.483, 0.5262, 0.4479, 0.5321, 0.4504, 0.5321, 0.4504, 0.5262, 0.4479, 0.5379, 0.3992, 0.546, 0.3982, 0.546, 0.3982, 0.5379, 0.3992, 0.5513, 0.35, 0.5609, 0.3475, 0.5609, 0.3475, 0.5513, 0.35, 0.5708, 0.2862, 0.5845, 0.2833, 0.5845, 0.2833, 0.5708, 0.2862, 0.5875, 0.2374, 0.6023, 0.2316, 0.6023, 0.2316, 0.5875, 0.2374, 0.6115, 0.1727, 0.6238, 0.1689, 0.6238, 0.1689, 0.6115, 0.1727, 0.6226, 0.1465, 0.6344, 0.1388, 0.7838, 0.2594, 0.7772, 0.2418, 0.7804, 0.2053, 0.7879, 0.2214, 0.7821, 0.315, 0.7736, 0.2995, 0.7772, 0.2418, 0.7838, 0.2594, 0.7864, 0.3607, 0.7746, 0.3483, 0.7736, 0.2995, 0.7821, 0.315, 0.7882, 0.4046, 0.7736, 0.3972, 0.7746, 0.3483, 0.7864, 0.3607, 0.7814, 0.4409, 0.7653, 0.4348, 0.7736, 0.3972, 0.7882, 0.4046, 0.7729, 0.4711, 0.7535, 0.4679, 0.7653, 0.4348, 0.7814, 0.4409, 0.7683, 0.4913, 0.7443, 0.4935, 0.7535, 0.4679, 0.7729, 0.4711, 0.7139, 0.5177, 0.7203, 0.4957, 0.7443, 0.4935, 0.7425, 0.5126, 0.7889, 0.2031, 0.7879, 0.2214, 0.7804, 0.2053, 0.7907, 0.1813])
me_plane.materials.append(mat_bf)
me_plane.use_remesh_fix_poles = True
me_plane.use_remesh_preserve_attributes = False
me_plane.update()
me_cube_001 = bpy.data.meshes.new('Cube.001')
me_cube_001.from_pydata([(-1.0, -1.0, -1.0), (-0.8593, -0.8593, 1.0), (-1.0, 1.0, -1.0), (-0.8593, 0.8593, 1.0), (-1.907e-06, -1.0, -1.0), (-1.907e-06, -0.8593, 1.0), (-1.907e-06, 1.0, -1.0), (-1.907e-06, 0.8593, 1.0), (-0.6168, -0.6168, 1.951), (-0.6168, 0.6168, 1.951), (-1.907e-06, -0.6168, 1.951), (-1.907e-06, 0.6168, 1.951), (-0.2281, -0.4508, 2.885), (-0.2595, 0.439, 2.88), (-1.907e-06, -0.4508, 2.885), (-1.907e-06, 0.439, 2.88), (-0.1649, -0.3876, 3.41), (-0.1964, 0.3758, 3.405), (-1.907e-06, -0.3876, 3.41), (-1.907e-06, 0.3758, 3.405), (-0.2784, -0.2784, 2.882), (-0.2784, 0.2784, 2.882), (-0.7022, -0.4693, 2.573), (-0.7022, 0.4693, 2.573), (-0.4044, -0.361, 2.944), (-0.3728, 0.3471, 2.961), (-0.3881, -0.2273, 3.23), (-0.3653, 0.2153, 3.216), (-0.3949, -0.1866, 2.933), (-0.3949, 0.1866, 2.933), (-0.8327, -0.1325, 2.746), (-0.8327, 0.1325, 2.746), (-0.8081, -0.1357, 3.036), (-0.7852, 0.1237, 3.022), (-0.6366, -0.1051, 3.175), (-0.6141, 0.09677, 3.161), (-0.6099, -0.2198, -3.391), (-0.6099, 0.2198, -3.391), (-1.907e-06, -0.2198, -3.391), (-1.907e-06, 0.2198, -3.391), (-0.4715, -0.12, -4.718), (-0.4715, 0.12, -4.718), (-1.907e-06, -0.12, -4.718), (-1.907e-06, 0.12, -4.718), (-0.1218, -0.03897, -5.465), (-0.1218, 0.03897, -5.465), (-1.907e-06, -0.03897, -5.465), (-1.907e-06, 0.03897, -5.465), (-0.3881, -0.2273, 3.23), (-0.3653, 0.2153, 3.216), (-0.6366, -0.1051, 3.175), (-0.6141, 0.09677, 3.161), (-0.3979, -0.2248, 3.274), (-0.3751, 0.2178, 3.26), (-0.6464, -0.1025, 3.219), (-0.6238, 0.09932, 3.205), (-1.866, 0.0606, 7.776), (-1.827, 0.5022, 7.763), (-2.114, 0.1939, 7.792), (-2.087, 0.395, 7.776), (-1.853, 0.166, 8.678), (-1.819, 0.4673, 8.668), (-2.014, 0.262, 8.724), (-1.993, 0.3992, 8.711), (-1.705, 0.1763, 9.225), (-1.671, 0.4777, 9.215), (-1.866, 0.2724, 9.271), (-1.846, 0.4096, 9.258)], [], [(0, 1, 3, 2), (2, 3, 7, 6), (4, 5, 1, 0), (0, 2, 37, 36), (7, 3, 9, 11), (3, 1, 8, 9), (1, 5, 10, 8), (12, 14, 18, 16), (17, 13, 25, 27), (8, 10, 14, 12), (11, 9, 13, 15), (19, 17, 16, 18), (15, 13, 17, 19), (13, 9, 23, 25), (13, 21, 29, 25), (26, 27, 35, 34), (23, 22, 30, 31), (20, 12, 24, 28), (16, 17, 27, 26), (9, 8, 22, 23), (21, 20, 28, 29), (8, 12, 24, 22), (12, 16, 26, 24), (31, 30, 32, 33), (33, 32, 34, 35), (24, 26, 34, 32), (22, 24, 32, 30), (27, 25, 33, 35), (25, 23, 31, 33), (38, 36, 40, 42), (4, 0, 36, 38), (2, 6, 39, 37), (42, 40, 44, 46), (37, 39, 43, 41), (36, 37, 41, 40), (45, 47, 46, 44), (41, 43, 47, 45), (40, 41, 45, 44), (48, 50, 51, 49), (54, 52, 56, 58), (50, 48, 52, 54), (51, 50, 54, 55), (49, 51, 55, 53), (48, 49, 53, 52), (57, 59, 63, 61), (55, 54, 58, 59), (53, 55, 59, 57), (52, 53, 57, 56), (60, 61, 65, 64), (56, 57, 61, 60), (58, 56, 60, 62), (59, 58, 62, 63), (64, 65, 67, 66), (62, 60, 64, 66), (63, 62, 66, 67), (61, 63, 67, 65)])
me_cube_001.polygons.foreach_set('use_smooth', [True] * 56)
_uv = me_cube_001.uv_layers.new(name='UVMap')
_uv.uv.foreach_set('vector', [0.4981, 0.4954, 0.4945, 0.5564, 0.5002, 0.5521, 0.5049, 0.4883, 0.5049, 0.4883, 0.5002, 0.5521, 0.4784, 0.5515, 0.4795, 0.4874, 0.4736, 0.4946, 0.4733, 0.5558, 0.4945, 0.5564, 0.4981, 0.4954, 0.4981, 0.4954, 0.5049, 0.4883, 0.4932, 0.4164, 0.4918, 0.4185, 0.4784, 0.5515, 0.5002, 0.5521, 0.4929, 0.5827, 0.4773, 0.5823, 0.5002, 0.5521, 0.4945, 0.5564, 0.4889, 0.5852, 0.4929, 0.5827, 0.4945, 0.5564, 0.4733, 0.5558, 0.4737, 0.5848, 0.4889, 0.5852, 0.4795, 0.6138, 0.4738, 0.6137, 0.4738, 0.6301, 0.4779, 0.6302, 0.481, 0.6291, 0.483, 0.6124, 0.4855, 0.6151, 0.4848, 0.6234, 0.4889, 0.5852, 0.4737, 0.5848, 0.4738, 0.6137, 0.4795, 0.6138, 0.4773, 0.5823, 0.4929, 0.5827, 0.483, 0.6124, 0.4764, 0.6122, 0.476, 0.629, 0.481, 0.6291, 0.4779, 0.6302, 0.4738, 0.6301, 0.4764, 0.6122, 0.483, 0.6124, 0.481, 0.6291, 0.476, 0.629, 0.483, 0.6124, 0.4929, 0.5827, 0.4943, 0.6028, 0.4855, 0.6151, 0.483, 0.6124, 0.4829, 0.6127, 0.4856, 0.6145, 0.4855, 0.6151, 0.484, 0.6244, 0.4848, 0.6234, 0.4907, 0.622, 0.4906, 0.6227, 0.4943, 0.6028, 0.4913, 0.6044, 0.4956, 0.6094, 0.4965, 0.609, 0.4812, 0.6135, 0.4795, 0.6138, 0.4841, 0.6157, 0.4844, 0.615, 0.4779, 0.6302, 0.481, 0.6291, 0.4848, 0.6234, 0.484, 0.6244, 0.4929, 0.5827, 0.4889, 0.5852, 0.4913, 0.6044, 0.4943, 0.6028, 0.4829, 0.6127, 0.4812, 0.6135, 0.4844, 0.615, 0.4856, 0.6145, 0.4889, 0.5852, 0.4795, 0.6138, 0.4841, 0.6157, 0.4913, 0.6044, 0.4795, 0.6138, 0.4779, 0.6302, 0.484, 0.6244, 0.4841, 0.6157, 0.4965, 0.609, 0.4956, 0.6094, 0.4949, 0.6185, 0.4951, 0.6177, 0.4951, 0.6177, 0.4949, 0.6185, 0.4906, 0.6227, 0.4907, 0.622, 0.4841, 0.6157, 0.484, 0.6244, 0.4906, 0.6227, 0.4949, 0.6185, 0.4913, 0.6044, 0.4841, 0.6157, 0.4949, 0.6185, 0.4956, 0.6094, 0.4848, 0.6234, 0.4855, 0.6151, 0.4951, 0.6177, 0.4907, 0.622, 0.4855, 0.6151, 0.4943, 0.6028, 0.4965, 0.609, 0.4951, 0.6177, 0.4768, 0.4179, 0.4918, 0.4185, 0.4892, 0.3771, 0.4775, 0.3766, 0.4736, 0.4946, 0.4981, 0.4954, 0.4918, 0.4185, 0.4768, 0.4179, 0.5049, 0.4883, 0.4795, 0.4874, 0.4781, 0.4158, 0.4932, 0.4164, 0.4775, 0.3766, 0.4892, 0.3771, 0.4811, 0.3533, 0.4781, 0.3531, 0.4932, 0.4164, 0.4781, 0.4158, 0.4783, 0.3752, 0.4899, 0.3758, 0.4918, 0.4185, 0.4932, 0.4164, 0.4899, 0.3758, 0.4892, 0.3771, 0.4813, 0.3528, 0.4783, 0.3527, 0.4781, 0.3531, 0.4811, 0.3533, 0.4899, 0.3758, 0.4783, 0.3752, 0.4783, 0.3527, 0.4813, 0.3528, 0.4892, 0.3771, 0.4899, 0.3758, 0.4813, 0.3528, 0.4811, 0.3533, 0.5351, 0.5838, 0.5367, 0.5815, 0.5366, 0.5815, 0.5351, 0.5838, 0.537, 0.5819, 0.5354, 0.5841, 0.5717, 0.615, 0.5737, 0.6135, 0.5367, 0.5815, 0.5351, 0.5838, 0.5354, 0.5841, 0.537, 0.5819, 0.5366, 0.5815, 0.5367, 0.5815, 0.537, 0.5819, 0.5369, 0.5819, 0.5351, 0.5838, 0.5366, 0.5815, 0.5369, 0.5819, 0.5354, 0.5842, 0.5351, 0.5838, 0.5351, 0.5838, 0.5354, 0.5842, 0.5354, 0.5841, 0.5719, 0.6154, 0.5737, 0.6136, 0.5783, 0.6228, 0.5768, 0.6237, 0.5369, 0.5819, 0.537, 0.5819, 0.5737, 0.6135, 0.5737, 0.6136, 0.5354, 0.5842, 0.5369, 0.5819, 0.5737, 0.6136, 0.5719, 0.6154, 0.5354, 0.5841, 0.5354, 0.5842, 0.5719, 0.6154, 0.5717, 0.615, 0.5767, 0.6234, 0.5768, 0.6237, 0.5788, 0.6298, 0.5787, 0.6294, 0.5717, 0.615, 0.5719, 0.6154, 0.5768, 0.6237, 0.5767, 0.6234, 0.5737, 0.6135, 0.5717, 0.615, 0.5767, 0.6234, 0.5783, 0.6227, 0.5737, 0.6136, 0.5737, 0.6135, 0.5783, 0.6227, 0.5783, 0.6228, 0.5787, 0.6294, 0.5788, 0.6298, 0.5802, 0.6289, 0.5803, 0.6287, 0.5783, 0.6227, 0.5767, 0.6234, 0.5787, 0.6294, 0.5803, 0.6287, 0.5783, 0.6228, 0.5783, 0.6227, 0.5803, 0.6287, 0.5802, 0.6289, 0.5768, 0.6237, 0.5783, 0.6228, 0.5802, 0.6289, 0.5788, 0.6298])
me_cube_001.materials.append(mat_bf)
me_cube_001.use_remesh_fix_poles = True
me_cube_001.use_remesh_preserve_attributes = False
me_cube_001.update()
me_plane_001 = bpy.data.meshes.new('Plane.001')
me_plane_001.from_pydata([(-0.07419, 0.2813, -0.08669), (-0.09209, 0.3817, -0.08854), (-0.1977, 0.5667, -0.1011), (-0.4175, 0.85, -0.1275), (-0.683, 1.136, -0.1598), (-0.9477, 1.385, -0.192), (-1.193, 1.563, -0.2222), (-1.477, 1.704, -0.2572), (-1.671, 1.776, -0.2813), (-1.838, 1.788, -0.3023), (-1.937, 1.806, -0.3146), (-2.129, 1.791, -0.3388), (-2.333, 1.73, -0.3647), (-2.348, 1.696, -0.3667), (-2.317, 1.649, -0.363), (-2.335, 1.5, -0.3658), (-2.364, 1.401, -0.3699), (-2.314, 1.345, -0.3639), (-2.326, 1.255, -0.3657), (-2.243, 1.11, -0.3558), (-2.218, 0.9429, -0.3534), (-2.154, 0.8206, -0.3458), (-2.176, 0.6275, -0.3494), (-2.132, 0.5154, -0.3443), (-2.135, 0.3369, -0.3454), (-2.08, 0.2285, -0.3389), (-2.033, 0.1659, -0.3333), (-1.953, 0.09164, -0.3235), (-1.801, 0.04007, -0.3046), (-1.614, 0.004253, -0.2813), (-1.394, 0.02037, -0.2535), (-0.9589, 0.09135, -0.1986), (-0.8191, 0.1137, -0.181), (-0.6212, 0.1214, -0.1561), (-0.3739, 0.116, -0.125), (-0.2374, 0.126, -0.1078), (-0.143, 0.1386, -0.09591), (-0.07317, 0.1506, -0.08709), (-0.2206, 0.2994, -0.105), (-0.2718, 0.4454, -0.1109), (-0.3797, 0.6311, -0.1237), (-0.5585, 0.8625, -0.1452), (-0.7814, 1.12, -0.1722), (-1.023, 1.344, -0.2017), (-1.274, 1.529, -0.2324), (-1.494, 1.655, -0.2596), (-1.695, 1.727, -0.2846), (-1.794, 1.768, -0.2968), (-1.896, 1.755, -0.3097), (-2.055, 1.736, -0.3298), (-2.181, 1.714, -0.3457), (-2.266, 1.671, -0.3565), (-2.282, 1.58, -0.3589), (-2.287, 1.483, -0.3599), (-2.301, 1.41, -0.362), (-2.295, 1.36, -0.3614), (-2.237, 1.265, -0.3545), (-2.206, 1.139, -0.3511), (-2.134, 0.9992, -0.3426), (-2.113, 0.8273, -0.3406), (-2.063, 0.6868, -0.3349), (-2.057, 0.5077, -0.335), (-2.013, 0.3789, -0.3298), (-1.984, 0.2602, -0.3267), (-1.923, 0.1694, -0.3194), (-1.832, 0.1113, -0.3082), (-1.774, 0.07146, -0.3011), (-1.651, 0.07038, -0.2856), (-1.355, 0.08423, -0.2484), (-1.133, 0.1119, -0.2204), (-0.8489, 0.1552, -0.1845), (-0.6387, 0.1607, -0.1581), (-0.4386, 0.1585, -0.133), (-0.2891, 0.1443, -0.1142), (-0.271, 0.1652, -0.1119), (-0.2354, 0.2309, -0.1071), (-1.797, 1.707, -0.2974), (-1.602, 1.633, -0.2732), (-1.408, 1.517, -0.2493), (-1.17, 1.34, -0.2202), (-0.9568, 1.126, -0.1942), (-0.7454, 0.8839, -0.1686), (-0.5883, 0.6608, -0.1498), (-0.481, 0.4815, -0.137), (-0.4333, 0.3388, -0.1316), (-0.4301, 0.2616, -0.1315), (-0.4436, 0.1912, -0.1335), (-1.966, 1.695, -0.3187), (-1.786, 1.626, -0.2964), (-1.616, 1.519, -0.2754), (-1.394, 1.351, -0.2483), (-1.208, 1.148, -0.2256), (-1.013, 0.9173, -0.2021), (-0.8757, 0.6993, -0.1857), (-0.7669, 0.5181, -0.1728), (-0.7128, 0.3708, -0.1666), (-0.6842, 0.2806, -0.1633), (-0.6622, 0.1998, -0.1609), (-2.108, 1.672, -0.3367), (-1.949, 1.614, -0.3169), (-1.813, 1.507, -0.3002), (-1.613, 1.353, -0.2757), (-1.458, 1.154, -0.257), (-1.28, 0.9375, -0.2355), (-1.163, 0.715, -0.2217), (-1.05, 0.5344, -0.2082), (-0.9874, 0.378, -0.201), (-0.9364, 0.2811, -0.195), (-0.8819, 0.1967, -0.1885), (-2.199, 1.615, -0.3483), (-2.077, 1.568, -0.3332), (-1.967, 1.444, -0.3198), (-1.811, 1.307, -0.3008), (-1.685, 1.096, -0.2858), (-1.554, 0.9101, -0.2701), (-1.456, 0.674, -0.2588), (-1.368, 0.5099, -0.2484), (-1.305, 0.3442, -0.2411), (-1.248, 0.2479, -0.2342), (-1.177, 0.1684, -0.2258), (-2.231, 1.527, -0.3526), (-2.144, 1.468, -0.342), (-2.06, 1.345, -0.332), (-1.943, 1.211, -0.3177), (-1.851, 1.008, -0.307), (-1.755, 0.8417, -0.2956), (-1.683, 0.6163, -0.2875), (-1.611, 0.4643, -0.279), (-1.555, 0.3089, -0.2727), (-1.49, 0.2121, -0.2649), (-1.412, 0.1425, -0.2553), (-2.257, 1.432, -0.3564), (-2.186, 1.348, -0.3478), (-2.147, 1.225, -0.3433), (-2.059, 1.084, -0.3328), (-2.02, 0.9027, -0.3287), (-1.952, 0.7465, -0.3207), (-1.929, 0.5519, -0.3186), (-1.872, 0.4094, -0.3121), (-1.838, 0.2765, -0.3083), (-1.777, 0.1845, -0.301), (-1.694, 0.1219, -0.2909), (-0.1848, 0.1473, -0.08964), (-0.3112, 0.138, -0.1056), (-0.493, 0.1382, -0.1284), (-0.7771, 0.1343, -0.1641), (-1.16, 0.07199, -0.2125), (-1.444, 0.02818, -0.2483), (-1.628, 0.01718, -0.2715), (-1.765, -0.09238, -0.2892), (-1.859, -0.1999, -0.3014), (-1.885, -0.2989, -0.305), (-1.911, -0.3979, -0.3087), (-1.861, -0.4982, -0.3028), (-1.841, -0.5942, -0.3007), (-1.857, -0.6786, -0.3031), (-1.79, -0.7727, -0.295), (-1.754, -0.8568, -0.2908), (-1.744, -0.9802, -0.29), (-1.734, -1.029, -0.289), (-1.644, -1.084, -0.2779), (-1.585, -1.23, -0.2711), (-1.521, -1.278, -0.2632), (-1.434, -1.421, -0.2529), (-1.335, -1.57, -0.2411), (-1.291, -1.685, -0.2359), (-1.101, -1.702, -0.2121), (-0.976, -1.741, -0.1966), (-0.8982, -1.787, -0.187), (-0.776, -1.746, -0.1715), (-0.576, -1.581, -0.1457), (-0.5005, -1.292, -0.1351), (-0.4085, -1.112, -0.1228), (-0.3091, -0.8495, -0.1093), (-0.2654, -0.6239, -0.1029), (-0.1981, -0.4716, -0.0938), (-0.12, -0.2418, -0.08306), (-0.1037, -0.08553, -0.08038), (-0.0984, 0.05012, -0.07918), (-0.07649, 0.1499, -0.07603), (-0.2621, 0.047, -0.09976), (-0.3976, 0.06354, -0.1167), (-0.5856, 0.05104, -0.1404), (-0.854, 0.01156, -0.1743), (-1.189, -0.0376, -0.2166), (-1.428, -0.05506, -0.2466), (-1.6, -0.06685, -0.2682), (-1.727, -0.1263, -0.2845), (-1.817, -0.2344, -0.2962), (-1.852, -0.2854, -0.3009), (-1.827, -0.3566, -0.298), (-1.787, -0.471, -0.2934), (-1.769, -0.5785, -0.2916), (-1.758, -0.6783, -0.2906), (-1.706, -0.7556, -0.2844), (-1.67, -0.8423, -0.2802), (-1.662, -0.9286, -0.2795), (-1.65, -0.9725, -0.2782), (-1.603, -1.01, -0.2725), (-1.578, -1.12, -0.2698), (-1.517, -1.199, -0.2624), (-1.439, -1.34, -0.2532), (-1.319, -1.406, -0.2384), (-1.178, -1.533, -0.2211), (-1.048, -1.581, -0.205), (-0.9292, -1.63, -0.1903), (-0.8176, -1.627, -0.1763), (-0.7244, -1.576, -0.1643), (-0.6641, -1.543, -0.1566), (-0.6093, -1.428, -0.1493), (-0.4918, -1.145, -0.1334), (-0.4113, -0.9342, -0.1224), (-0.3189, -0.6592, -0.1097), (-0.2566, -0.4486, -0.1011), (-0.2037, -0.2418, -0.09358), (-0.1515, -0.0934, -0.08642), (-0.1646, -0.06488, -0.08796), (-0.2101, 0.001539, -0.09341), (-1.794, -0.3107, -0.2936), (-1.727, -0.2153, -0.2849), (-1.608, -0.1511, -0.2696), (-1.45, -0.1389, -0.2498), (-1.256, -0.1662, -0.2255), (-0.9603, -0.1401, -0.1882), (-0.6893, -0.1269, -0.1541), (-0.4974, -0.1209, -0.13), (-0.3605, -0.1467, -0.1129), (-0.2925, -0.1823, -0.1045), (-0.2339, -0.2312, -0.09733), (-1.76, -0.4277, -0.2899), (-1.724, -0.345, -0.285), (-1.639, -0.2943, -0.2741), (-1.491, -0.265, -0.2554), (-1.33, -0.3163, -0.2354), (-1.11, -0.3589, -0.2079), (-0.8409, -0.3712, -0.1742), (-0.6238, -0.3792, -0.1469), (-0.4691, -0.4111, -0.1276), (-0.3778, -0.4323, -0.1162), (-0.2982, -0.4527, -0.1063), (-1.729, -0.5415, -0.2864), (-1.696, -0.4611, -0.282), (-1.632, -0.4387, -0.2739), (-1.524, -0.4168, -0.2602), (-1.377, -0.4802, -0.2419), (-1.207, -0.5512, -0.2209), (-0.9891, -0.6208, -0.1938), (-0.7609, -0.6299, -0.1651), (-0.5801, -0.6676, -0.1426), (-0.4672, -0.6756, -0.1284), (-0.3684, -0.6695, -0.116), (-1.698, -0.6513, -0.2829), (-1.656, -0.5841, -0.2774), (-1.587, -0.5969, -0.2688), (-1.514, -0.6017, -0.2596), (-1.394, -0.7086, -0.245), (-1.261, -0.7838, -0.2285), (-1.066, -0.8974, -0.2045), (-0.8856, -0.9292, -0.182), (-0.701, -0.9682, -0.159), (-0.5863, -0.9675, -0.1446), (-0.4821, -0.9454, -0.1314), (-1.659, -0.7462, -0.2785), (-1.611, -0.7184, -0.2723), (-1.553, -0.7606, -0.2652), (-1.491, -0.7965, -0.2575), (-1.403, -0.9305, -0.2471), (-1.288, -1.01, -0.2328), (-1.101, -1.127, -0.2098), (-0.945, -1.17, -0.1904), (-0.7806, -1.214, -0.17), (-0.6646, -1.207, -0.1553), (-0.5682, -1.17, -0.1431), (-1.639, -0.8584, -0.2764), (-1.588, -0.8712, -0.2701), (-1.554, -0.963, -0.2661), (-1.497, -1.035, -0.2593), (-1.429, -1.188, -0.2514), (-1.307, -1.259, -0.2362), (-1.151, -1.387, -0.2171), (-1.007, -1.437, -0.1993), (-0.875, -1.491, -0.1829), (-0.7641, -1.487, -0.169), (-0.6725, -1.443, -0.1573), (-1.305, 0.05098, -0.2308), (-1.53, -1.373, -0.2647), (-1.309, -0.04635, -0.2317), (-1.478, -1.269, -0.2578), (-1.353, -0.1525, -0.2377), (-1.411, -0.2906, -0.2454), (-1.451, -0.4484, -0.2511), (-1.454, -0.655, -0.2523), (-1.447, -0.8633, -0.2523), (-1.463, -1.111, -0.2553)], [], [(6, 44, 45, 7), (33, 71, 72, 34), (20, 58, 59, 21), (7, 45, 46, 8), (34, 72, 73, 35), (21, 59, 60, 22), (8, 46, 47, 9), (35, 73, 74, 36), (22, 60, 61, 23), (9, 47, 48, 10), (36, 74, 75, 37), (23, 61, 62, 24), (10, 48, 49, 11), (0, 37, 75, 38), (24, 62, 63, 25), (11, 49, 50, 12), (25, 63, 64, 26), (12, 50, 51, 13), (26, 64, 65, 27), (13, 51, 52, 14), (0, 38, 39, 1), (27, 65, 66, 28), (14, 52, 53, 15), (1, 39, 40, 2), (28, 66, 67, 29), (15, 53, 54, 16), (2, 40, 41, 3), (29, 67, 68, 30), (16, 54, 55, 17), (3, 41, 42, 4), (30, 68, 69, 31), (17, 55, 56, 18), (4, 42, 43, 5), (31, 69, 70, 32), (18, 56, 57, 19), (5, 43, 44, 6), (32, 70, 71, 33), (19, 57, 58, 20), (47, 46, 76, 48), (48, 76, 87, 49), (49, 87, 98, 50), (50, 98, 109, 51), (51, 109, 120, 52), (52, 120, 131, 53), (53, 131, 55, 54), (46, 45, 77, 76), (76, 77, 88, 87), (87, 88, 99, 98), (98, 99, 110, 109), (109, 110, 121, 120), (120, 121, 132, 131), (131, 132, 56, 55), (45, 44, 78, 77), (77, 78, 89, 88), (88, 89, 100, 99), (99, 100, 111, 110), (110, 111, 122, 121), (121, 122, 133, 132), (132, 133, 57, 56), (44, 43, 79, 78), (78, 79, 90, 89), (89, 90, 101, 100), (100, 101, 112, 111), (111, 112, 123, 122), (122, 123, 134, 133), (133, 134, 58, 57), (43, 42, 80, 79), (79, 80, 91, 90), (90, 91, 102, 101), (101, 102, 113, 112), (112, 113, 124, 123), (123, 124, 135, 134), (134, 135, 59, 58), (42, 41, 81, 80), (80, 81, 92, 91), (91, 92, 103, 102), (102, 103, 114, 113), (113, 114, 125, 124), (124, 125, 136, 135), (135, 136, 60, 59), (41, 40, 82, 81), (81, 82, 93, 92), (92, 93, 104, 103), (103, 104, 115, 114), (114, 115, 126, 125), (125, 126, 137, 136), (136, 137, 61, 60), (40, 39, 83, 82), (82, 83, 94, 93), (93, 94, 105, 104), (104, 105, 116, 115), (115, 116, 127, 126), (126, 127, 138, 137), (137, 138, 62, 61), (39, 38, 84, 83), (83, 84, 95, 94), (94, 95, 106, 105), (105, 106, 117, 116), (116, 117, 128, 127), (127, 128, 139, 138), (138, 139, 63, 62), (38, 75, 85, 84), (84, 85, 96, 95), (95, 96, 107, 106), (106, 107, 118, 117), (117, 118, 129, 128), (128, 129, 140, 139), (139, 140, 64, 63), (75, 74, 86, 85), (85, 86, 97, 96), (96, 97, 108, 107), (107, 108, 119, 118), (118, 119, 130, 129), (129, 130, 141, 140), (140, 141, 65, 64), (74, 73, 72, 86), (86, 72, 71, 97), (97, 71, 70, 108), (108, 70, 69, 119), (119, 69, 68, 130), (130, 68, 67, 141), (141, 67, 66, 65), (148, 186, 187, 149), (175, 213, 214, 176), (285, 287, 201, 163), (149, 187, 188, 150), (176, 214, 215, 177), (163, 201, 202, 164), (150, 188, 189, 151), (177, 215, 216, 178), (164, 202, 203, 165), (151, 189, 190, 152), (178, 216, 217, 179), (165, 203, 204, 166), (152, 190, 191, 153), (142, 179, 217, 180), (166, 204, 205, 167), (153, 191, 192, 154), (167, 205, 206, 168), (154, 192, 193, 155), (168, 206, 207, 169), (155, 193, 194, 156), (142, 180, 181, 143), (169, 207, 208, 170), (156, 194, 195, 157), (143, 181, 182, 144), (170, 208, 209, 171), (157, 195, 196, 158), (144, 182, 183, 145), (171, 209, 210, 172), (158, 196, 197, 159), (145, 183, 184, 146), (172, 210, 211, 173), (159, 197, 198, 160), (284, 286, 185, 147), (173, 211, 212, 174), (160, 198, 199, 161), (147, 185, 186, 148), (174, 212, 213, 175), (161, 199, 200, 162), (189, 188, 218, 190), (190, 218, 229, 191), (191, 229, 240, 192), (192, 240, 251, 193), (193, 251, 262, 194), (194, 262, 273, 195), (195, 273, 197, 196), (188, 187, 219, 218), (218, 219, 230, 229), (229, 230, 241, 240), (240, 241, 252, 251), (251, 252, 263, 262), (262, 263, 274, 273), (273, 274, 198, 197), (187, 186, 220, 219), (219, 220, 231, 230), (230, 231, 242, 241), (241, 242, 253, 252), (252, 253, 264, 263), (263, 264, 275, 274), (274, 275, 199, 198), (186, 185, 221, 220), (220, 221, 232, 231), (231, 232, 243, 242), (242, 243, 254, 253), (253, 254, 265, 264), (264, 265, 276, 275), (275, 276, 200, 199), (286, 184, 222, 288), (288, 222, 233, 289), (289, 233, 244, 290), (290, 244, 255, 291), (291, 255, 266, 292), (292, 266, 277, 293), (293, 277, 201, 287), (184, 183, 223, 222), (222, 223, 234, 233), (233, 234, 245, 244), (244, 245, 256, 255), (255, 256, 267, 266), (266, 267, 278, 277), (277, 278, 202, 201), (183, 182, 224, 223), (223, 224, 235, 234), (234, 235, 246, 245), (245, 246, 257, 256), (256, 257, 268, 267), (267, 268, 279, 278), (278, 279, 203, 202), (182, 181, 225, 224), (224, 225, 236, 235), (235, 236, 247, 246), (246, 247, 258, 257), (257, 258, 269, 268), (268, 269, 280, 279), (279, 280, 204, 203), (181, 180, 226, 225), (225, 226, 237, 236), (236, 237, 248, 247), (247, 248, 259, 258), (258, 259, 270, 269), (269, 270, 281, 280), (280, 281, 205, 204), (180, 217, 227, 226), (226, 227, 238, 237), (237, 238, 249, 248), (248, 249, 260, 259), (259, 260, 271, 270), (270, 271, 282, 281), (281, 282, 206, 205), (217, 216, 228, 227), (227, 228, 239, 238), (238, 239, 250, 249), (249, 250, 261, 260), (260, 261, 272, 271), (271, 272, 283, 282), (282, 283, 207, 206), (216, 215, 214, 228), (228, 214, 213, 239), (239, 213, 212, 250), (250, 212, 211, 261), (261, 211, 210, 272), (272, 210, 209, 283), (283, 209, 208, 207), (276, 293, 287, 200), (265, 292, 293, 276), (254, 291, 292, 265), (243, 290, 291, 254), (232, 289, 290, 243), (221, 288, 289, 232), (185, 286, 288, 221), (146, 184, 286, 284), (162, 200, 287, 285)])
me_plane_001.polygons.foreach_set('use_smooth', [True] * 253)
_uv = me_plane_001.uv_layers.new(name='UVMap')
_uv.uv.foreach_set('vector', [0.7153, 0.8894, 0.7315, 0.8813, 0.7754, 0.9135, 0.7718, 0.9256, 0.6092, 0.5435, 0.6124, 0.5526, 0.5742, 0.5521, 0.5621, 0.5423, 0.9215, 0.7405, 0.9046, 0.7541, 0.9001, 0.7122, 0.9084, 0.7106, 0.7718, 0.9256, 0.7754, 0.9135, 0.8159, 0.9325, 0.811, 0.9445, 0.5621, 0.5423, 0.5742, 0.5521, 0.5459, 0.5489, 0.5362, 0.5446, 0.9084, 0.7106, 0.9001, 0.7122, 0.89, 0.6781, 0.9127, 0.664, 0.811, 0.9445, 0.8159, 0.9325, 0.8359, 0.943, 0.8449, 0.9485, 0.5362, 0.5446, 0.5459, 0.5489, 0.5423, 0.5537, 0.5183, 0.5475, 0.9127, 0.664, 0.89, 0.6781, 0.8888, 0.6351, 0.9037, 0.637, 0.8449, 0.9485, 0.8359, 0.943, 0.8568, 0.9405, 0.865, 0.9533, 0.5183, 0.5475, 0.5423, 0.5537, 0.5352, 0.5688, 0.505, 0.5503, 0.9037, 0.637, 0.8888, 0.6351, 0.8798, 0.6044, 0.9041, 0.5944, 0.865, 0.9533, 0.8568, 0.9405, 0.8892, 0.9365, 0.9044, 0.9507, 0.5043, 0.5805, 0.505, 0.5503, 0.5352, 0.5688, 0.5319, 0.5847, 0.9041, 0.5944, 0.8798, 0.6044, 0.8741, 0.5762, 0.8931, 0.5687, 0.9044, 0.9507, 0.8892, 0.9365, 0.915, 0.9315, 0.9462, 0.9363, 0.8931, 0.5687, 0.8741, 0.5762, 0.8619, 0.5547, 0.8838, 0.5539, 0.9462, 0.9363, 0.915, 0.9315, 0.9323, 0.9212, 0.9492, 0.9279, 0.8838, 0.5539, 0.8619, 0.5547, 0.844, 0.541, 0.8679, 0.5364, 0.9492, 0.9279, 0.9323, 0.9212, 0.9356, 0.8982, 0.9428, 0.9159, 0.5043, 0.5805, 0.5319, 0.5847, 0.5407, 0.6187, 0.507, 0.6037, 0.8679, 0.5364, 0.844, 0.541, 0.8327, 0.5317, 0.838, 0.5243, 0.9428, 0.9159, 0.9356, 0.8982, 0.9364, 0.874, 0.9462, 0.8786, 0.507, 0.6037, 0.5407, 0.6187, 0.5602, 0.6624, 0.5258, 0.647, 0.838, 0.5243, 0.8327, 0.5317, 0.8085, 0.5315, 0.8011, 0.5179, 0.9462, 0.8786, 0.9364, 0.874, 0.9392, 0.8558, 0.952, 0.8539, 0.5258, 0.647, 0.5602, 0.6624, 0.5934, 0.7175, 0.5663, 0.7142, 0.8011, 0.5179, 0.8085, 0.5315, 0.7507, 0.5348, 0.7584, 0.5199, 0.952, 0.8539, 0.9392, 0.8558, 0.9378, 0.8435, 0.9417, 0.8399, 0.5663, 0.7142, 0.5934, 0.7175, 0.6356, 0.7796, 0.6163, 0.7833, 0.7584, 0.5199, 0.7507, 0.5348, 0.7077, 0.5413, 0.6741, 0.5365, 0.9417, 0.8399, 0.9378, 0.8435, 0.9258, 0.8198, 0.944, 0.8176, 0.6163, 0.7833, 0.6356, 0.7796, 0.6823, 0.8348, 0.6672, 0.8446, 0.6741, 0.5365, 0.7077, 0.5413, 0.6527, 0.5514, 0.6471, 0.5417, 0.944, 0.8176, 0.9258, 0.8198, 0.9194, 0.7886, 0.9267, 0.7816, 0.6672, 0.8446, 0.6823, 0.8348, 0.7315, 0.8813, 0.7153, 0.8894, 0.6471, 0.5417, 0.6527, 0.5514, 0.6124, 0.5526, 0.6092, 0.5435, 0.9267, 0.7816, 0.9194, 0.7886, 0.9046, 0.7541, 0.9215, 0.7405, 0.8359, 0.943, 0.8159, 0.9325, 0.8365, 0.9278, 0.8568, 0.9405, 0.8568, 0.9405, 0.8365, 0.9278, 0.8709, 0.9258, 0.8892, 0.9365, 0.8892, 0.9365, 0.8709, 0.9258, 0.9, 0.9207, 0.915, 0.9315, 0.915, 0.9315, 0.9, 0.9207, 0.9185, 0.9067, 0.9323, 0.9212, 0.9323, 0.9212, 0.9185, 0.9067, 0.9249, 0.8849, 0.9356, 0.8982, 0.9356, 0.8982, 0.9249, 0.8849, 0.9302, 0.8613, 0.9364, 0.874, 0.9364, 0.874, 0.9302, 0.8613, 0.9378, 0.8435, 0.9392, 0.8558, 0.8159, 0.9325, 0.7754, 0.9135, 0.7971, 0.9086, 0.8365, 0.9278, 0.8365, 0.9278, 0.7971, 0.9086, 0.8344, 0.9076, 0.8709, 0.9258, 0.8709, 0.9258, 0.8344, 0.9076, 0.8675, 0.9054, 0.9, 0.9207, 0.9, 0.9207, 0.8675, 0.9054, 0.8936, 0.8945, 0.9185, 0.9067, 0.9185, 0.9067, 0.8936, 0.8945, 0.9071, 0.8697, 0.9249, 0.8849, 0.9249, 0.8849, 0.9071, 0.8697, 0.9156, 0.8401, 0.9302, 0.8613, 0.9302, 0.8613, 0.9156, 0.8401, 0.9258, 0.8198, 0.9378, 0.8435, 0.7754, 0.9135, 0.7315, 0.8813, 0.7583, 0.8788, 0.7971, 0.9086, 0.7971, 0.9086, 0.7583, 0.8788, 0.8001, 0.8802, 0.8344, 0.9076, 0.8344, 0.9076, 0.8001, 0.8802, 0.8398, 0.8781, 0.8675, 0.9054, 0.8675, 0.9054, 0.8398, 0.8781, 0.871, 0.8631, 0.8936, 0.8945, 0.8936, 0.8945, 0.871, 0.8631, 0.89, 0.8389, 0.9071, 0.8697, 0.9071, 0.8697, 0.89, 0.8389, 0.9074, 0.8096, 0.9156, 0.8401, 0.9156, 0.8401, 0.9074, 0.8096, 0.9194, 0.7886, 0.9258, 0.8198, 0.7315, 0.8813, 0.6823, 0.8348, 0.7114, 0.8343, 0.7583, 0.8788, 0.7583, 0.8788, 0.7114, 0.8343, 0.7559, 0.8378, 0.8001, 0.8802, 0.8001, 0.8802, 0.7559, 0.8378, 0.7997, 0.8393, 0.8398, 0.8781, 0.8398, 0.8781, 0.7997, 0.8393, 0.8396, 0.8286, 0.871, 0.8631, 0.871, 0.8631, 0.8396, 0.8286, 0.8661, 0.8054, 0.89, 0.8389, 0.89, 0.8389, 0.8661, 0.8054, 0.8895, 0.7747, 0.9074, 0.8096, 0.9074, 0.8096, 0.8895, 0.7747, 0.9046, 0.7541, 0.9194, 0.7886, 0.6823, 0.8348, 0.6356, 0.7796, 0.6699, 0.7818, 0.7114, 0.8343, 0.7114, 0.8343, 0.6699, 0.7818, 0.7193, 0.7879, 0.7559, 0.8378, 0.7559, 0.8378, 0.7193, 0.7879, 0.7689, 0.7901, 0.7997, 0.8393, 0.7997, 0.8393, 0.7689, 0.7901, 0.8144, 0.7766, 0.8396, 0.8286, 0.8396, 0.8286, 0.8144, 0.7766, 0.8477, 0.7556, 0.8661, 0.8054, 0.8661, 0.8054, 0.8477, 0.7556, 0.8815, 0.7303, 0.8895, 0.7747, 0.8895, 0.7747, 0.8815, 0.7303, 0.9001, 0.7122, 0.9046, 0.7541, 0.6356, 0.7796, 0.5934, 0.7175, 0.6296, 0.723, 0.6699, 0.7818, 0.6699, 0.7818, 0.6296, 0.723, 0.6817, 0.7315, 0.7193, 0.7879, 0.7193, 0.7879, 0.6817, 0.7315, 0.7341, 0.737, 0.7689, 0.7901, 0.7689, 0.7901, 0.7341, 0.737, 0.7885, 0.731, 0.8144, 0.7766, 0.8144, 0.7766, 0.7885, 0.731, 0.8285, 0.7149, 0.8477, 0.7556, 0.8477, 0.7556, 0.8285, 0.7149, 0.8678, 0.6923, 0.8815, 0.7303, 0.8815, 0.7303, 0.8678, 0.6923, 0.89, 0.6781, 0.9001, 0.7122, 0.5934, 0.7175, 0.5602, 0.6624, 0.6002, 0.6697, 0.6296, 0.723, 0.6296, 0.723, 0.6002, 0.6697, 0.6557, 0.6792, 0.6817, 0.7315, 0.6817, 0.7315, 0.6557, 0.6792, 0.7117, 0.6834, 0.7341, 0.737, 0.7341, 0.737, 0.7117, 0.6834, 0.7695, 0.6741, 0.7885, 0.731, 0.7885, 0.731, 0.7695, 0.6741, 0.8145, 0.6606, 0.8285, 0.7149, 0.8285, 0.7149, 0.8145, 0.6606, 0.8632, 0.6456, 0.8678, 0.6923, 0.8678, 0.6923, 0.8632, 0.6456, 0.8888, 0.6351, 0.89, 0.6781, 0.5602, 0.6624, 0.5407, 0.6187, 0.5805, 0.6273, 0.6002, 0.6697, 0.6002, 0.6697, 0.5805, 0.6273, 0.6354, 0.6362, 0.6557, 0.6792, 0.6557, 0.6792, 0.6354, 0.6362, 0.6902, 0.6404, 0.7117, 0.6834, 0.7117, 0.6834, 0.6902, 0.6404, 0.7525, 0.6349, 0.7695, 0.6741, 0.7695, 0.6741, 0.7525, 0.6349, 0.8003, 0.6243, 0.8145, 0.6606, 0.8145, 0.6606, 0.8003, 0.6243, 0.852, 0.6115, 0.8632, 0.6456, 0.8632, 0.6456, 0.852, 0.6115, 0.8798, 0.6044, 0.8888, 0.6351, 0.5407, 0.6187, 0.5319, 0.5847, 0.5722, 0.594, 0.5805, 0.6273, 0.5805, 0.6273, 0.5722, 0.594, 0.6256, 0.6016, 0.6354, 0.6362, 0.6354, 0.6362, 0.6256, 0.6016, 0.6786, 0.6035, 0.6902, 0.6404, 0.6902, 0.6404, 0.6786, 0.6035, 0.7404, 0.5957, 0.7525, 0.6349, 0.7525, 0.6349, 0.7404, 0.5957, 0.7895, 0.5875, 0.8003, 0.6243, 0.8003, 0.6243, 0.7895, 0.5875, 0.8452, 0.58, 0.852, 0.6115, 0.852, 0.6115, 0.8452, 0.58, 0.8741, 0.5762, 0.8798, 0.6044, 0.5319, 0.5847, 0.5352, 0.5688, 0.572, 0.576, 0.5722, 0.594, 0.5722, 0.594, 0.572, 0.576, 0.6205, 0.5805, 0.6256, 0.6016, 0.6256, 0.6016, 0.6205, 0.5805, 0.6691, 0.5807, 0.6786, 0.6035, 0.6786, 0.6035, 0.6691, 0.5807, 0.7295, 0.5731, 0.7404, 0.5957, 0.7404, 0.5957, 0.7295, 0.5731, 0.7769, 0.5647, 0.7895, 0.5875, 0.7895, 0.5875, 0.7769, 0.5647, 0.8332, 0.5583, 0.8452, 0.58, 0.8452, 0.58, 0.8332, 0.5583, 0.8619, 0.5547, 0.8741, 0.5762, 0.5352, 0.5688, 0.5423, 0.5537, 0.575, 0.5597, 0.572, 0.576, 0.572, 0.576, 0.575, 0.5597, 0.6167, 0.5617, 0.6205, 0.5805, 0.6205, 0.5805, 0.6167, 0.5617, 0.6589, 0.561, 0.6691, 0.5807, 0.6691, 0.5807, 0.6589, 0.561, 0.7161, 0.5545, 0.7295, 0.5731, 0.7295, 0.5731, 0.7161, 0.5545, 0.7617, 0.5484, 0.7769, 0.5647, 0.7769, 0.5647, 0.7617, 0.5484, 0.8169, 0.5435, 0.8332, 0.5583, 0.8332, 0.5583, 0.8169, 0.5435, 0.844, 0.541, 0.8619, 0.5547, 0.5423, 0.5537, 0.5459, 0.5489, 0.5742, 0.5521, 0.575, 0.5597, 0.575, 0.5597, 0.5742, 0.5521, 0.6124, 0.5526, 0.6167, 0.5617, 0.6167, 0.5617, 0.6124, 0.5526, 0.6527, 0.5514, 0.6589, 0.561, 0.6589, 0.561, 0.6527, 0.5514, 0.7077, 0.5413, 0.7161, 0.5545, 0.7161, 0.5545, 0.7077, 0.5413, 0.7507, 0.5348, 0.7617, 0.5484, 0.7617, 0.5484, 0.7507, 0.5348, 0.8085, 0.5315, 0.8169, 0.5435, 0.8169, 0.5435, 0.8085, 0.5315, 0.8327, 0.5317, 0.844, 0.541, 0.8059, 0.503, 0.803, 0.4884, 0.8289, 0.4739, 0.8366, 0.4821, 0.5266, 0.3939, 0.5379, 0.3992, 0.5262, 0.4479, 0.5099, 0.448, 0.7907, 0.1813, 0.7804, 0.2053, 0.7728, 0.1891, 0.772, 0.1706, 0.8366, 0.4821, 0.8289, 0.4739, 0.8471, 0.4478, 0.8557, 0.4561, 0.5099, 0.448, 0.5262, 0.4479, 0.5151, 0.483, 0.5057, 0.4849, 0.772, 0.1706, 0.7728, 0.1891, 0.7494, 0.1745, 0.7528, 0.137, 0.8557, 0.4561, 0.8471, 0.4478, 0.8544, 0.4355, 0.861, 0.4322, 0.5057, 0.4849, 0.5151, 0.483, 0.5175, 0.4898, 0.5037, 0.5171, 0.7528, 0.137, 0.7494, 0.1745, 0.7221, 0.1464, 0.7444, 0.1114, 0.861, 0.4322, 0.8544, 0.4355, 0.8492, 0.4184, 0.8663, 0.4084, 0.5037, 0.5171, 0.5175, 0.4898, 0.5259, 0.5055, 0.4982, 0.5403, 0.7444, 0.1114, 0.7221, 0.1464, 0.6969, 0.1361, 0.7075, 0.1086, 0.8663, 0.4084, 0.8492, 0.4184, 0.8411, 0.3912, 0.8561, 0.3846, 0.5206, 0.538, 0.4982, 0.5403, 0.5259, 0.5055, 0.5358, 0.5163, 0.7075, 0.1086, 0.6969, 0.1361, 0.6741, 0.1256, 0.6835, 0.1003, 0.8561, 0.3846, 0.8411, 0.3912, 0.8377, 0.3657, 0.8521, 0.3618, 0.6835, 0.1003, 0.6741, 0.1256, 0.6526, 0.1267, 0.6687, 0.09037, 0.8521, 0.3618, 0.8377, 0.3657, 0.8354, 0.3421, 0.8554, 0.3418, 0.6687, 0.09037, 0.6526, 0.1267, 0.6344, 0.1388, 0.645, 0.1003, 0.8554, 0.3418, 0.8354, 0.3421, 0.8251, 0.324, 0.842, 0.3197, 0.5206, 0.538, 0.5358, 0.5163, 0.5624, 0.5202, 0.5449, 0.5396, 0.645, 0.1003, 0.6344, 0.1388, 0.6226, 0.1465, 0.6059, 0.1384, 0.842, 0.3197, 0.8251, 0.324, 0.8179, 0.3037, 0.8347, 0.3001, 0.5449, 0.5396, 0.5624, 0.5202, 0.5996, 0.5172, 0.5816, 0.5353, 0.6059, 0.1384, 0.6226, 0.1465, 0.6115, 0.1727, 0.5899, 0.2041, 0.8347, 0.3001, 0.8179, 0.3037, 0.8163, 0.2836, 0.8328, 0.2712, 0.5816, 0.5353, 0.5996, 0.5172, 0.6531, 0.5076, 0.6376, 0.5353, 0.5899, 0.2041, 0.6115, 0.1727, 0.5875, 0.2374, 0.5712, 0.2454, 0.8328, 0.2712, 0.8163, 0.2836, 0.814, 0.2734, 0.8308, 0.2599, 0.6376, 0.5353, 0.6531, 0.5076, 0.7203, 0.4957, 0.7139, 0.5177, 0.5712, 0.2454, 0.5875, 0.2374, 0.5708, 0.2862, 0.5505, 0.306, 0.8308, 0.2599, 0.814, 0.2734, 0.8048, 0.2647, 0.813, 0.2475, 0.7425, 0.5126, 0.7443, 0.4935, 0.7683, 0.4913, 0.771, 0.5076, 0.5505, 0.306, 0.5708, 0.2862, 0.5513, 0.35, 0.5407, 0.3583, 0.813, 0.2475, 0.8048, 0.2647, 0.7999, 0.2393, 0.8015, 0.2139, 0.771, 0.5076, 0.7683, 0.4913, 0.803, 0.4884, 0.8059, 0.503, 0.5407, 0.3583, 0.5513, 0.35, 0.5379, 0.3992, 0.5266, 0.3939, 0.8015, 0.2139, 0.7999, 0.2393, 0.7879, 0.2214, 0.7889, 0.2031, 0.8544, 0.4355, 0.8471, 0.4478, 0.8425, 0.4295, 0.8492, 0.4184, 0.8492, 0.4184, 0.8425, 0.4295, 0.8358, 0.4016, 0.8411, 0.3912, 0.8411, 0.3912, 0.8358, 0.4016, 0.8296, 0.3746, 0.8377, 0.3657, 0.8377, 0.3657, 0.8296, 0.3746, 0.8233, 0.3486, 0.8354, 0.3421, 0.8354, 0.3421, 0.8233, 0.3486, 0.8158, 0.3263, 0.8251, 0.324, 0.8251, 0.324, 0.8158, 0.3263, 0.8118, 0.3001, 0.8179, 0.3037, 0.8179, 0.3037, 0.8118, 0.3001, 0.814, 0.2734, 0.8163, 0.2836, 0.8471, 0.4478, 0.8289, 0.4739, 0.8289, 0.4525, 0.8425, 0.4295, 0.8425, 0.4295, 0.8289, 0.4525, 0.8285, 0.4214, 0.8358, 0.4016, 0.8358, 0.4016, 0.8285, 0.4214, 0.8229, 0.3937, 0.8296, 0.3746, 0.8296, 0.3746, 0.8229, 0.3937, 0.8149, 0.3646, 0.8233, 0.3486, 0.8233, 0.3486, 0.8149, 0.3646, 0.806, 0.333, 0.8158, 0.3263, 0.8158, 0.3263, 0.806, 0.333, 0.8017, 0.2972, 0.8118, 0.3001, 0.8118, 0.3001, 0.8017, 0.2972, 0.8048, 0.2647, 0.814, 0.2734, 0.8289, 0.4739, 0.803, 0.4884, 0.8048, 0.4681, 0.8289, 0.4525, 0.8289, 0.4525, 0.8048, 0.4681, 0.8111, 0.4336, 0.8285, 0.4214, 0.8285, 0.4214, 0.8111, 0.4336, 0.81, 0.3992, 0.8229, 0.3937, 0.8229, 0.3937, 0.81, 0.3992, 0.8011, 0.3617, 0.8149, 0.3646, 0.8149, 0.3646, 0.8011, 0.3617, 0.7945, 0.3232, 0.806, 0.333, 0.806, 0.333, 0.7945, 0.3232, 0.7949, 0.2759, 0.8017, 0.2972, 0.8017, 0.2972, 0.7949, 0.2759, 0.7999, 0.2393, 0.8048, 0.2647, 0.803, 0.4884, 0.7683, 0.4913, 0.7729, 0.4711, 0.8048, 0.4681, 0.8048, 0.4681, 0.7729, 0.4711, 0.7814, 0.4409, 0.8111, 0.4336, 0.8111, 0.4336, 0.7814, 0.4409, 0.7882, 0.4046, 0.81, 0.3992, 0.81, 0.3992, 0.7882, 0.4046, 0.7864, 0.3607, 0.8011, 0.3617, 0.8011, 0.3617, 0.7864, 0.3607, 0.7821, 0.315, 0.7945, 0.3232, 0.7945, 0.3232, 0.7821, 0.315, 0.7838, 0.2594, 0.7949, 0.2759, 0.7949, 0.2759, 0.7838, 0.2594, 0.7879, 0.2214, 0.7999, 0.2393, 0.7443, 0.4935, 0.7203, 0.4957, 0.734, 0.4647, 0.7535, 0.4679, 0.7535, 0.4679, 0.734, 0.4647, 0.7491, 0.4288, 0.7653, 0.4348, 0.7653, 0.4348, 0.7491, 0.4288, 0.7588, 0.3898, 0.7736, 0.3972, 0.7736, 0.3972, 0.7588, 0.3898, 0.7627, 0.3359, 0.7746, 0.3483, 0.7746, 0.3483, 0.7627, 0.3359, 0.765, 0.2839, 0.7736, 0.2995, 0.7736, 0.2995, 0.765, 0.2839, 0.7706, 0.2242, 0.7772, 0.2418, 0.7772, 0.2418, 0.7706, 0.2242, 0.7728, 0.1891, 0.7804, 0.2053, 0.7203, 0.4957, 0.6531, 0.5076, 0.6748, 0.4713, 0.734, 0.4647, 0.734, 0.4647, 0.6748, 0.4713, 0.7054, 0.419, 0.7491, 0.4288, 0.7491, 0.4288, 0.7054, 0.419, 0.7252, 0.3733, 0.7588, 0.3898, 0.7588, 0.3898, 0.7252, 0.3733, 0.7364, 0.3186, 0.7627, 0.3359, 0.7627, 0.3359, 0.7364, 0.3186, 0.7423, 0.2659, 0.765, 0.2839, 0.765, 0.2839, 0.7423, 0.2659, 0.7466, 0.2083, 0.7706, 0.2242, 0.7706, 0.2242, 0.7466, 0.2083, 0.7494, 0.1745, 0.7728, 0.1891, 0.6531, 0.5076, 0.5996, 0.5172, 0.621, 0.4746, 0.6748, 0.4713, 0.6748, 0.4713, 0.621, 0.4746, 0.652, 0.4165, 0.7054, 0.419, 0.7054, 0.419, 0.652, 0.4165, 0.6822, 0.3574, 0.7252, 0.3733, 0.7252, 0.3733, 0.6822, 0.3574, 0.6983, 0.2927, 0.7364, 0.3186, 0.7364, 0.3186, 0.6983, 0.2927, 0.7058, 0.2394, 0.7423, 0.2659, 0.7423, 0.2659, 0.7058, 0.2394, 0.7163, 0.1796, 0.7466, 0.2083, 0.7466, 0.2083, 0.7163, 0.1796, 0.7221, 0.1464, 0.7494, 0.1745, 0.5996, 0.5172, 0.5624, 0.5202, 0.5831, 0.4762, 0.621, 0.4746, 0.621, 0.4746, 0.5831, 0.4762, 0.6093, 0.4149, 0.652, 0.4165, 0.652, 0.4165, 0.6093, 0.4149, 0.6374, 0.3558, 0.6822, 0.3574, 0.6822, 0.3574, 0.6374, 0.3558, 0.663, 0.2858, 0.6983, 0.2927, 0.6983, 0.2927, 0.663, 0.2858, 0.6755, 0.2302, 0.7058, 0.2394, 0.7058, 0.2394, 0.6755, 0.2302, 0.6886, 0.1689, 0.7163, 0.1796, 0.7163, 0.1796, 0.6886, 0.1689, 0.6969, 0.1361, 0.7221, 0.1464, 0.5624, 0.5202, 0.5358, 0.5163, 0.5563, 0.4702, 0.5831, 0.4762, 0.5831, 0.4762, 0.5563, 0.4702, 0.5791, 0.4077, 0.6093, 0.4149, 0.6093, 0.4149, 0.5791, 0.4077, 0.6022, 0.3474, 0.6374, 0.3558, 0.6374, 0.3558, 0.6022, 0.3474, 0.6272, 0.2774, 0.663, 0.2858, 0.663, 0.2858, 0.6272, 0.2774, 0.6437, 0.2207, 0.6755, 0.2302, 0.6755, 0.2302, 0.6437, 0.2207, 0.6631, 0.1573, 0.6886, 0.1689, 0.6886, 0.1689, 0.6631, 0.1573, 0.6741, 0.1256, 0.6969, 0.1361, 0.5358, 0.5163, 0.5259, 0.5055, 0.5432, 0.4618, 0.5563, 0.4702, 0.5563, 0.4702, 0.5432, 0.4618, 0.5614, 0.4028, 0.5791, 0.4077, 0.5791, 0.4077, 0.5614, 0.4028, 0.5802, 0.3458, 0.6022, 0.3474, 0.6022, 0.3474, 0.5802, 0.3458, 0.6048, 0.2779, 0.6272, 0.2774, 0.6272, 0.2774, 0.6048, 0.2779, 0.6212, 0.2227, 0.6437, 0.2207, 0.6437, 0.2207, 0.6212, 0.2227, 0.6417, 0.1586, 0.6631, 0.1573, 0.6631, 0.1573, 0.6417, 0.1586, 0.6526, 0.1267, 0.6741, 0.1256, 0.5259, 0.5055, 0.5175, 0.4898, 0.5321, 0.4504, 0.5432, 0.4618, 0.5432, 0.4618, 0.5321, 0.4504, 0.546, 0.3982, 0.5614, 0.4028, 0.5614, 0.4028, 0.546, 0.3982, 0.5609, 0.3475, 0.5802, 0.3458, 0.5802, 0.3458, 0.5609, 0.3475, 0.5845, 0.2833, 0.6048, 0.2779, 0.6048, 0.2779, 0.5845, 0.2833, 0.6023, 0.2316, 0.6212, 0.2227, 0.6212, 0.2227, 0.6023, 0.2316, 0.6238, 0.1689, 0.6417, 0.1586, 0.6417, 0.1586, 0.6238, 0.1689, 0.6344, 0.1388, 0.6526, 0.1267, 0.5175, 0.4898, 0.5151, 0.483, 0.5262, 0.4479, 0.5321, 0.4504, 0.5321, 0.4504, 0.5262, 0.4479, 0.5379, 0.3992, 0.546, 0.3982, 0.546, 0.3982, 0.5379, 0.3992, 0.5513, 0.35, 0.5609, 0.3475, 0.5609, 0.3475, 0.5513, 0.35, 0.5708, 0.2862, 0.5845, 0.2833, 0.5845, 0.2833, 0.5708, 0.2862, 0.5875, 0.2374, 0.6023, 0.2316, 0.6023, 0.2316, 0.5875, 0.2374, 0.6115, 0.1727, 0.6238, 0.1689, 0.6238, 0.1689, 0.6115, 0.1727, 0.6226, 0.1465, 0.6344, 0.1388, 0.7838, 0.2594, 0.7772, 0.2418, 0.7804, 0.2053, 0.7879, 0.2214, 0.7821, 0.315, 0.7736, 0.2995, 0.7772, 0.2418, 0.7838, 0.2594, 0.7864, 0.3607, 0.7746, 0.3483, 0.7736, 0.2995, 0.7821, 0.315, 0.7882, 0.4046, 0.7736, 0.3972, 0.7746, 0.3483, 0.7864, 0.3607, 0.7814, 0.4409, 0.7653, 0.4348, 0.7736, 0.3972, 0.7882, 0.4046, 0.7729, 0.4711, 0.7535, 0.4679, 0.7653, 0.4348, 0.7814, 0.4409, 0.7683, 0.4913, 0.7443, 0.4935, 0.7535, 0.4679, 0.7729, 0.4711, 0.7139, 0.5177, 0.7203, 0.4957, 0.7443, 0.4935, 0.7425, 0.5126, 0.7889, 0.2031, 0.7879, 0.2214, 0.7804, 0.2053, 0.7907, 0.1813])
me_plane_001.materials.append(mat_bf)
me_plane_001.use_remesh_fix_poles = True
me_plane_001.use_remesh_preserve_attributes = False
me_plane_001.update()
me_cube_002 = bpy.data.meshes.new('Cube.002')
me_cube_002.from_pydata([(-1.0, -1.0, -1.0), (-0.8593, -0.8593, 1.0), (-1.0, 1.0, -1.0), (-0.8593, 0.8593, 1.0), (-1.907e-06, -1.0, -1.0), (-1.907e-06, -0.8593, 1.0), (-1.907e-06, 1.0, -1.0), (-1.907e-06, 0.8593, 1.0), (-0.6168, -0.6168, 1.951), (-0.6168, 0.6168, 1.951), (-1.907e-06, -0.6168, 1.951), (-1.907e-06, 0.6168, 1.951), (-0.2281, -0.4508, 2.885), (-0.2595, 0.439, 2.88), (-1.907e-06, -0.4508, 2.885), (-1.907e-06, 0.439, 2.88), (-0.1649, -0.3876, 3.41), (-0.1964, 0.3758, 3.405), (-1.907e-06, -0.3876, 3.41), (-1.907e-06, 0.3758, 3.405), (-0.2784, -0.2784, 2.882), (-0.2784, 0.2784, 2.882), (-0.7022, -0.4693, 2.573), (-0.7022, 0.4693, 2.573), (-0.4044, -0.361, 2.944), (-0.3728, 0.3471, 2.961), (-0.3881, -0.2273, 3.23), (-0.3653, 0.2153, 3.216), (-0.3949, -0.1866, 2.933), (-0.3949, 0.1866, 2.933), (-0.8327, -0.1325, 2.746), (-0.8327, 0.1325, 2.746), (-0.8081, -0.1357, 3.036), (-0.7852, 0.1237, 3.022), (-0.6366, -0.1051, 3.175), (-0.6141, 0.09677, 3.161), (-0.6099, -0.2198, -3.391), (-0.6099, 0.2198, -3.391), (-1.907e-06, -0.2198, -3.391), (-1.907e-06, 0.2198, -3.391), (-0.4715, -0.12, -4.718), (-0.4715, 0.12, -4.718), (-1.907e-06, -0.12, -4.718), (-1.907e-06, 0.12, -4.718), (-0.1218, -0.03897, -5.465), (-0.1218, 0.03897, -5.465), (-1.907e-06, -0.03897, -5.465), (-1.907e-06, 0.03897, -5.465), (-0.3881, -0.2273, 3.23), (-0.3653, 0.2153, 3.216), (-0.6366, -0.1051, 3.175), (-0.6141, 0.09677, 3.161), (-0.3979, -0.2248, 3.274), (-0.3751, 0.2178, 3.26), (-0.6464, -0.1025, 3.219), (-0.6238, 0.09932, 3.205), (-1.866, 0.0606, 7.776), (-1.827, 0.5022, 7.763), (-2.114, 0.1939, 7.792), (-2.087, 0.395, 7.776), (-1.853, 0.166, 8.678), (-1.819, 0.4673, 8.668), (-2.014, 0.262, 8.724), (-1.993, 0.3992, 8.711), (-1.705, 0.1763, 9.225), (-1.671, 0.4777, 9.215), (-1.866, 0.2724, 9.271), (-1.846, 0.4096, 9.258)], [], [(0, 1, 3, 2), (2, 3, 7, 6), (4, 5, 1, 0), (0, 2, 37, 36), (7, 3, 9, 11), (3, 1, 8, 9), (1, 5, 10, 8), (12, 14, 18, 16), (17, 13, 25, 27), (8, 10, 14, 12), (11, 9, 13, 15), (19, 17, 16, 18), (15, 13, 17, 19), (13, 9, 23, 25), (13, 21, 29, 25), (26, 27, 35, 34), (23, 22, 30, 31), (20, 12, 24, 28), (16, 17, 27, 26), (9, 8, 22, 23), (21, 20, 28, 29), (8, 12, 24, 22), (12, 16, 26, 24), (31, 30, 32, 33), (33, 32, 34, 35), (24, 26, 34, 32), (22, 24, 32, 30), (27, 25, 33, 35), (25, 23, 31, 33), (38, 36, 40, 42), (4, 0, 36, 38), (2, 6, 39, 37), (42, 40, 44, 46), (37, 39, 43, 41), (36, 37, 41, 40), (45, 47, 46, 44), (41, 43, 47, 45), (40, 41, 45, 44), (48, 50, 51, 49), (54, 52, 56, 58), (50, 48, 52, 54), (51, 50, 54, 55), (49, 51, 55, 53), (48, 49, 53, 52), (57, 59, 63, 61), (55, 54, 58, 59), (53, 55, 59, 57), (52, 53, 57, 56), (60, 61, 65, 64), (56, 57, 61, 60), (58, 56, 60, 62), (59, 58, 62, 63), (64, 65, 67, 66), (62, 60, 64, 66), (63, 62, 66, 67), (61, 63, 67, 65)])
me_cube_002.polygons.foreach_set('use_smooth', [True] * 56)
_uv = me_cube_002.uv_layers.new(name='UVMap')
_uv.uv.foreach_set('vector', [0.4981, 0.4954, 0.4945, 0.5564, 0.5002, 0.5521, 0.5049, 0.4883, 0.5049, 0.4883, 0.5002, 0.5521, 0.4784, 0.5515, 0.4795, 0.4874, 0.4736, 0.4946, 0.4733, 0.5558, 0.4945, 0.5564, 0.4981, 0.4954, 0.4981, 0.4954, 0.5049, 0.4883, 0.4932, 0.4164, 0.4918, 0.4185, 0.4784, 0.5515, 0.5002, 0.5521, 0.4929, 0.5827, 0.4773, 0.5823, 0.5002, 0.5521, 0.4945, 0.5564, 0.4889, 0.5852, 0.4929, 0.5827, 0.4945, 0.5564, 0.4733, 0.5558, 0.4737, 0.5848, 0.4889, 0.5852, 0.4795, 0.6138, 0.4738, 0.6137, 0.4738, 0.6301, 0.4779, 0.6302, 0.481, 0.6291, 0.483, 0.6124, 0.4855, 0.6151, 0.4848, 0.6234, 0.4889, 0.5852, 0.4737, 0.5848, 0.4738, 0.6137, 0.4795, 0.6138, 0.4773, 0.5823, 0.4929, 0.5827, 0.483, 0.6124, 0.4764, 0.6122, 0.476, 0.629, 0.481, 0.6291, 0.4779, 0.6302, 0.4738, 0.6301, 0.4764, 0.6122, 0.483, 0.6124, 0.481, 0.6291, 0.476, 0.629, 0.483, 0.6124, 0.4929, 0.5827, 0.4943, 0.6028, 0.4855, 0.6151, 0.483, 0.6124, 0.4829, 0.6127, 0.4856, 0.6145, 0.4855, 0.6151, 0.484, 0.6244, 0.4848, 0.6234, 0.4907, 0.622, 0.4906, 0.6227, 0.4943, 0.6028, 0.4913, 0.6044, 0.4956, 0.6094, 0.4965, 0.609, 0.4812, 0.6135, 0.4795, 0.6138, 0.4841, 0.6157, 0.4844, 0.615, 0.4779, 0.6302, 0.481, 0.6291, 0.4848, 0.6234, 0.484, 0.6244, 0.4929, 0.5827, 0.4889, 0.5852, 0.4913, 0.6044, 0.4943, 0.6028, 0.4829, 0.6127, 0.4812, 0.6135, 0.4844, 0.615, 0.4856, 0.6145, 0.4889, 0.5852, 0.4795, 0.6138, 0.4841, 0.6157, 0.4913, 0.6044, 0.4795, 0.6138, 0.4779, 0.6302, 0.484, 0.6244, 0.4841, 0.6157, 0.4965, 0.609, 0.4956, 0.6094, 0.4949, 0.6185, 0.4951, 0.6177, 0.4951, 0.6177, 0.4949, 0.6185, 0.4906, 0.6227, 0.4907, 0.622, 0.4841, 0.6157, 0.484, 0.6244, 0.4906, 0.6227, 0.4949, 0.6185, 0.4913, 0.6044, 0.4841, 0.6157, 0.4949, 0.6185, 0.4956, 0.6094, 0.4848, 0.6234, 0.4855, 0.6151, 0.4951, 0.6177, 0.4907, 0.622, 0.4855, 0.6151, 0.4943, 0.6028, 0.4965, 0.609, 0.4951, 0.6177, 0.4768, 0.4179, 0.4918, 0.4185, 0.4892, 0.3771, 0.4775, 0.3766, 0.4736, 0.4946, 0.4981, 0.4954, 0.4918, 0.4185, 0.4768, 0.4179, 0.5049, 0.4883, 0.4795, 0.4874, 0.4781, 0.4158, 0.4932, 0.4164, 0.4775, 0.3766, 0.4892, 0.3771, 0.4811, 0.3533, 0.4781, 0.3531, 0.4932, 0.4164, 0.4781, 0.4158, 0.4783, 0.3752, 0.4899, 0.3758, 0.4918, 0.4185, 0.4932, 0.4164, 0.4899, 0.3758, 0.4892, 0.3771, 0.4813, 0.3528, 0.4783, 0.3527, 0.4781, 0.3531, 0.4811, 0.3533, 0.4899, 0.3758, 0.4783, 0.3752, 0.4783, 0.3527, 0.4813, 0.3528, 0.4892, 0.3771, 0.4899, 0.3758, 0.4813, 0.3528, 0.4811, 0.3533, 0.5351, 0.5838, 0.5367, 0.5815, 0.5366, 0.5815, 0.5351, 0.5838, 0.537, 0.5819, 0.5354, 0.5841, 0.5717, 0.615, 0.5737, 0.6135, 0.5367, 0.5815, 0.5351, 0.5838, 0.5354, 0.5841, 0.537, 0.5819, 0.5366, 0.5815, 0.5367, 0.5815, 0.537, 0.5819, 0.5369, 0.5819, 0.5351, 0.5838, 0.5366, 0.5815, 0.5369, 0.5819, 0.5354, 0.5842, 0.5351, 0.5838, 0.5351, 0.5838, 0.5354, 0.5842, 0.5354, 0.5841, 0.5719, 0.6154, 0.5737, 0.6136, 0.5783, 0.6228, 0.5768, 0.6237, 0.5369, 0.5819, 0.537, 0.5819, 0.5737, 0.6135, 0.5737, 0.6136, 0.5354, 0.5842, 0.5369, 0.5819, 0.5737, 0.6136, 0.5719, 0.6154, 0.5354, 0.5841, 0.5354, 0.5842, 0.5719, 0.6154, 0.5717, 0.615, 0.5767, 0.6234, 0.5768, 0.6237, 0.5788, 0.6298, 0.5787, 0.6294, 0.5717, 0.615, 0.5719, 0.6154, 0.5768, 0.6237, 0.5767, 0.6234, 0.5737, 0.6135, 0.5717, 0.615, 0.5767, 0.6234, 0.5783, 0.6227, 0.5737, 0.6136, 0.5737, 0.6135, 0.5783, 0.6227, 0.5783, 0.6228, 0.5787, 0.6294, 0.5788, 0.6298, 0.5802, 0.6289, 0.5803, 0.6287, 0.5783, 0.6227, 0.5767, 0.6234, 0.5787, 0.6294, 0.5803, 0.6287, 0.5783, 0.6228, 0.5783, 0.6227, 0.5803, 0.6287, 0.5802, 0.6289, 0.5768, 0.6237, 0.5783, 0.6228, 0.5802, 0.6289, 0.5788, 0.6298])
me_cube_002.materials.append(mat_bf)
me_cube_002.use_remesh_fix_poles = True
me_cube_002.use_remesh_preserve_attributes = False
me_cube_002.update()

# ---- objects
ob_empty = bpy.data.objects.new('Empty', img_butterfly_jpg)
ob_plane = bpy.data.objects.new('Plane', me_plane)
ob_cube = bpy.data.objects.new('Cube', me_cube_001)
ob_plane_001 = bpy.data.objects.new('Plane.001', me_plane_001)
ob_cube_001 = bpy.data.objects.new('Cube.001', me_cube_002)

# ---- transforms, parenting, visibility, modifiers, constraints
ob_empty.location = (-0.1049, -0.5492, -0.0981)
ob_empty.rotation_euler = (1.571, 0.06136, 3.142)
ob_empty.empty_display_type = 'IMAGE'
ob_empty.empty_display_size = 5.0
ob_plane.parent = ob_cube
ob_plane.matrix_parent_inverse = Matrix(((7.942, -0.0, 0.0, -0.0), (-0.0, 7.942, -0.0, -0.1497), (0.0, -0.0, 7.942, -1.067), (-0.0, 0.0, -0.0, 1.0)))
ob_plane.location = (0.0, 0.0, 0.0)
ob_plane.rotation_euler = (1.571, -0.0, 0.0)
ob_plane.use_shape_key_edit_mode = True
_m = ob_plane.modifiers.new('Solidify', 'SOLIDIFY')
_m = ob_plane.modifiers.new('Subdivision', 'SUBSURF')
_m.levels = 3
_m = ob_plane.modifiers.new('Mirror', 'MIRROR')
_m.merge_threshold = 0.0
ob_cube.location = (0.0, 0.01885, 0.1343)
ob_cube.scale = (0.1259, 0.1259, 0.1259)
_m = ob_cube.modifiers.new('Mirror', 'MIRROR')
_m.use_clip = True
_m = ob_cube.modifiers.new('Subdivision', 'SUBSURF')
ob_plane_001.parent = ob_cube
ob_plane_001.matrix_parent_inverse = Matrix(((7.942, -0.0, 0.0, -0.0), (-0.0, 7.942, -0.0, -0.1497), (0.0, -0.0, 7.942, -1.067), (-0.0, 0.0, -0.0, 1.0)))
ob_plane_001.location = (0.003753, 0.0, 0.0)
ob_plane_001.rotation_euler = (1.571, -0.0, 0.0)
ob_plane_001.scale = (-1.0, 1.0, 1.0)
ob_plane_001.use_shape_key_edit_mode = True
_m = ob_plane_001.modifiers.new('Solidify', 'SOLIDIFY')
_m = ob_plane_001.modifiers.new('Subdivision', 'SUBSURF')
_m.levels = 3
_m = ob_plane_001.modifiers.new('Mirror', 'MIRROR')
_m.merge_threshold = 0.0
ob_cube_001.location = (0.0001193, 0.01885, 0.1343)
ob_cube_001.scale = (-0.1259, 0.1259, 0.1259)
_m = ob_cube_001.modifiers.new('Mirror', 'MIRROR')
_m.use_clip = True
_m = ob_cube_001.modifiers.new('Subdivision', 'SUBSURF')

# ---- collection membership
col_collection.objects.link(ob_empty)
col_collection.objects.link(ob_plane)
col_collection.objects.link(ob_cube)
col_collection.objects.link(ob_plane_001)
col_collection.objects.link(ob_cube_001)

# ---- scene / render settings (as saved in the file)
scene.frame_start = 1; scene.frame_end = 250; scene.frame_set(33)
scene.render.engine = 'BLENDER_EEVEE_NEXT'
scene.cycles.use_denoising = False
scene.cycles.samples = 128
scene.cycles.sampling_pattern = 'TABULATED_SOBOL'
scene.cycles.use_adaptive_sampling = False
scene.cycles.use_light_tree = False
scene.view_settings.view_transform = 'Filmic'
bpy.context.view_layer.update()

# ---- added for rendering (the .blend has no active camera and no usable light): camera, sun
cam_auto = bpy.data.cameras.new('AutoCamera')
cam_auto.lens = 50.0
cam_auto.sensor_width = 36.0
cam_auto.clip_end = 1000.0
ob_auto_camera = bpy.data.objects.new('AutoCamera', cam_auto)
scene.collection.objects.link(ob_auto_camera)
ob_auto_camera.location = (4.86088, -5.42111, 3.86306)
ob_auto_camera.rotation_euler = (1.09748, -7.21219e-08, 0.694738)
scene.camera = ob_auto_camera
light_auto_sun = bpy.data.lights.new('AutoSun', 'SUN')
light_auto_sun.energy = 3.0
light_auto_sun.angle = 0.0523599
ob_auto_sun = bpy.data.objects.new('AutoSun', light_auto_sun)
scene.collection.objects.link(ob_auto_sun)
ob_auto_sun.rotation_euler = (0.872665, 0.174533, 0.523599)
bpy.context.view_layer.update()
